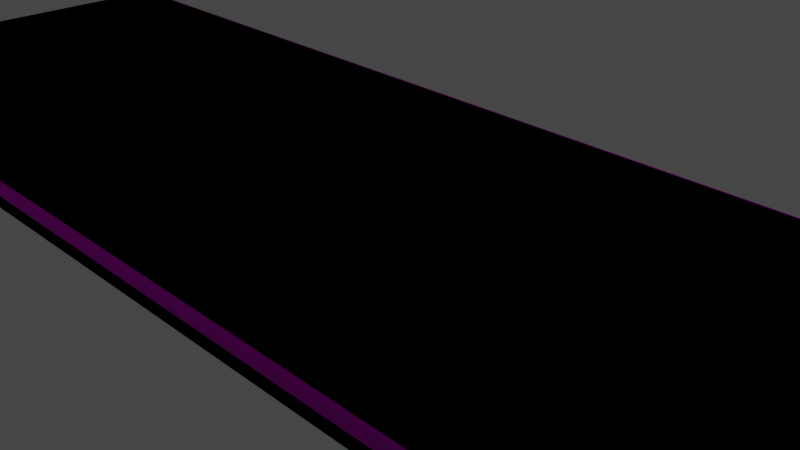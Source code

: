 # Source: modular_tram_station.blend  (saved by Blender 2.81.16; exported with 4.5.12 LTS)
import bpy
from mathutils import Matrix  # noqa: F401  (used for matrix-valued properties, if any)

bpy.ops.wm.read_factory_settings(use_empty=True)
scene = bpy.context.scene
scene.name = 'Scene'

# ---- collections
col_non_model_stuff = bpy.data.collections.new('Non Model Stuff'); scene.collection.children.link(col_non_model_stuff)
col_platforms = bpy.data.collections.new('platforms'); scene.collection.children.link(col_platforms)
col_modern_middle_platform = bpy.data.collections.new('modern_middle_platform'); col_platforms.children.link(col_modern_middle_platform)
col_modern_side_platform = bpy.data.collections.new('modern_side_platform'); col_platforms.children.link(col_modern_side_platform)
col_game = bpy.data.collections.new('game'); scene.collection.children.link(col_game)
col_platform_era_c_rep = bpy.data.collections.new('platform_era_c_rep'); col_game.children.link(col_platform_era_c_rep)

# ---- images (referenced by path relative to the original .blend; pixels are not part of the script)
import os
ASSET_DIR = os.environ.get("B2B_ASSET_DIR", "")  # directory of the original .blend (textures are referenced by path, not embedded)
HERE = os.path.dirname(os.path.abspath(__file__))  # packed textures are extracted next to this script under _unpacked/

def load_image(name, relpath, width, height, colorspace="sRGB"):
    """Load a texture the original file referenced (path relative to the .blend, or extracted next to this script)."""
    p = next((c for c in (os.path.join(HERE, relpath), os.path.join(ASSET_DIR, relpath)) if relpath and os.path.exists(c)), "")
    if p:
        img = bpy.data.images.load(p, check_existing=True)
        img.name = name
    else:  # same state as the original file: an image datablock whose file is absent (Cycles renders it pink)
        img = bpy.data.images.new(name, width, height)
        img.source = "FILE"
        img.filepath = "//" + (relpath or name)
    img.colorspace_settings.name = colorspace
    return img
img_texturescom_concretesidewalk_2x2_1k_ao_tif = load_image('TexturesCom_ConcreteSidewalk_2x2_1K_ao.tif', 'TexturesCom_ConcreteSidewalk_2x2_1K_ao.tif', 1024, 1024, 'sRGB')
img_texturescom_concretesidewalk_2x2_1k_albedo_tif = load_image('TexturesCom_ConcreteSidewalk_2x2_1K_albedo.tif', 'TexturesCom_ConcreteSidewalk_2x2_1K_albedo.tif', 1024, 1024, 'sRGB')
img_texturescom_concretesidewalk_2x2_1k_normal_tif = load_image('TexturesCom_ConcreteSidewalk_2x2_1K_normal.tif', 'TexturesCom_ConcreteSidewalk_2x2_1K_normal.tif', 1024, 1024, 'sRGB')
img_modutram_tactile_paving_metal_gloss_ao_png = load_image('modutram_tactile_paving_metal_gloss_ao.png', 'modutram_tactile_paving_metal_gloss_ao.png', 1024, 1024, 'sRGB')
img_modutram_tactile_paving_normal_png = load_image('modutram_tactile_paving_normal.png', 'modutram_tactile_paving_normal.png', 1024, 1024, 'sRGB')
img_modutram_tactile_paving_albedo_png = load_image('modutram_tactile_paving_albedo.png', 'modutram_tactile_paving_albedo.png', 1024, 1024, 'sRGB')
img_modutram_misc_albedo_png = load_image('modutram_misc_albedo.png', 'modutram_misc_albedo.png', 1024, 1024, 'sRGB')
img_modutram_misc_normal_png = load_image('modutram_misc_normal.png', 'modutram_misc_normal.png', 1024, 1024, 'sRGB')

# ---- materials (node trees are filled in below, after node groups)
mat_modutram_paving = bpy.data.materials.new('modutram_paving')
mat_modutram_paving.use_transparent_shadow = False
mat_modutram_tactile_paving = bpy.data.materials.new('modutram_tactile_paving')
mat_modutram_tactile_paving.use_transparent_shadow = False
mat_modutram_curb = bpy.data.materials.new('modutram_curb')
mat_modutram_curb.use_transparent_shadow = False

# ---- material node trees
mat_modutram_paving.use_nodes = True; mat_modutram_paving.node_tree.nodes.clear()
_N = mat_modutram_paving.node_tree.nodes; _L = mat_modutram_paving.node_tree.links
n0 = _N.new('ShaderNodeOutputMaterial'); n0.name = 'Material Output'; n0.location = (300, 300)
n1 = _N.new('ShaderNodeBsdfPrincipled'); n1.name = 'Principled BSDF'; n1.location = (10, 300)
n1.distribution = 'GGX'
n1.subsurface_method = 'BURLEY'
n1.inputs[3].default_value = 1.45
n1.inputs[27].default_value = (0.0, 0.0, 0.0, 1.0)
n1.inputs[28].default_value = 1.0
n2 = _N.new('ShaderNodeTexImage'); n2.name = 'Image Texture'; n2.location = (-941, 117)
n2.image = img_texturescom_concretesidewalk_2x2_1k_ao_tif
n3 = _N.new('ShaderNodeTexImage'); n3.name = 'Image Texture.001'; n3.location = (-483, 318)
n3.image = img_texturescom_concretesidewalk_2x2_1k_albedo_tif
n4 = _N.new('ShaderNodeNormalMap'); n4.name = 'Normal Map'; n4.location = (-248, -42)
n5 = _N.new('ShaderNodeTexImage'); n5.name = 'Image Texture.002'; n5.location = (-636, -74)
n5.image = img_texturescom_concretesidewalk_2x2_1k_normal_tif
_L.new(n1.outputs[0], n0.inputs[0])
_L.new(n3.outputs[0], n1.inputs[0])
_L.new(n5.outputs[0], n4.inputs[1])
_L.new(n4.outputs[0], n1.inputs[5])
n0.is_active_output = True
mat_modutram_tactile_paving.use_nodes = True; mat_modutram_tactile_paving.node_tree.nodes.clear()
_N = mat_modutram_tactile_paving.node_tree.nodes; _L = mat_modutram_tactile_paving.node_tree.links
n0 = _N.new('ShaderNodeOutputMaterial'); n0.name = 'Material Output'; n0.location = (300, 300)
n1 = _N.new('ShaderNodeBsdfPrincipled'); n1.name = 'Principled BSDF'; n1.location = (10, 300)
n1.distribution = 'GGX'
n1.subsurface_method = 'BURLEY'
n1.inputs[3].default_value = 1.45
n1.inputs[27].default_value = (0.0, 0.0, 0.0, 1.0)
n1.inputs[28].default_value = 1.0
n2 = _N.new('ShaderNodeTexImage'); n2.name = 'Image Texture.002'; n2.location = (-1111, -435)
n2.image = img_modutram_tactile_paving_metal_gloss_ao_png
n3 = _N.new('ShaderNodeTexImage'); n3.name = 'Image Texture.003'; n3.location = (-1068, -80)
n3.image = img_modutram_tactile_paving_normal_png
n4 = _N.new('ShaderNodeNormalMap'); n4.name = 'Normal Map'; n4.location = (-539, -178)
n5 = _N.new('ShaderNodeTexImage'); n5.name = 'Image Texture.001'; n5.location = (-1050, 213)
n5.image = img_modutram_tactile_paving_albedo_png
_L.new(n1.outputs[0], n0.inputs[0])
_L.new(n3.outputs[0], n4.inputs[1])
_L.new(n4.outputs[0], n1.inputs[5])
_L.new(n5.outputs[0], n1.inputs[0])
n0.is_active_output = True
mat_modutram_curb.use_nodes = True; mat_modutram_curb.node_tree.nodes.clear()
_N = mat_modutram_curb.node_tree.nodes; _L = mat_modutram_curb.node_tree.links
n0 = _N.new('ShaderNodeOutputMaterial'); n0.name = 'Material Output'; n0.location = (300, 300)
n1 = _N.new('ShaderNodeBsdfPrincipled'); n1.name = 'Principled BSDF'; n1.location = (10, 300)
n1.distribution = 'GGX'
n1.subsurface_method = 'BURLEY'
n1.inputs[3].default_value = 1.45
n1.inputs[27].default_value = (0.0, 0.0, 0.0, 1.0)
n1.inputs[28].default_value = 1.0
n2 = _N.new('ShaderNodeNormalMap'); n2.name = 'Normal Map'; n2.location = (-268, -325)
n3 = _N.new('ShaderNodeTexCoord'); n3.name = 'Texture Coordinate'; n3.location = (-984, 17)
n4 = _N.new('ShaderNodeSeparateColor'); n4.name = 'Separate RGB'; n4.location = (-270, 1)
n5 = _N.new('ShaderNodeTexImage'); n5.name = 'Image Texture'; n5.location = (-604, 124)
n5.image = img_modutram_misc_albedo_png
n6 = _N.new('ShaderNodeTexImage'); n6.name = 'Image Texture.001'; n6.location = (-622, -220)
n6.image = img_modutram_misc_normal_png
_L.new(n1.outputs[0], n0.inputs[0])
_L.new(n2.outputs[0], n1.inputs[5])
_L.new(n4.outputs[0], n1.inputs[1])
_L.new(n6.outputs[0], n2.inputs[1])
_L.new(n5.outputs[0], n1.inputs[0])
n0.is_active_output = True

# ---- world
world_world = bpy.data.worlds.new('World'); scene.world = world_world
world_world.use_nodes = True; world_world.node_tree.nodes.clear()
_N = world_world.node_tree.nodes; _L = world_world.node_tree.links
n0 = _N.new('ShaderNodeOutputWorld'); n0.name = 'World Output'; n0.location = (300, 300)
n1 = _N.new('ShaderNodeBackground'); n1.name = 'Background'; n1.location = (10, 300)
n1.inputs[0].default_value = (0.05088, 0.05088, 0.05088, 1.0)
_L.new(n1.outputs[0], n0.inputs[0])
n0.is_active_output = True
world_world.color = (0.05088, 0.05088, 0.05088)
world_world.use_sun_shadow = False
world_world.sun_shadow_jitter_overblur = 0.0

# ---- cameras
cam_camera = bpy.data.cameras.new('Camera')
cam_camera.clip_end = 100.0
cam_camera.ortho_scale = 7.314

# ---- lights
light_light = bpy.data.lights.new('Light', 'POINT')
light_light.transmission_factor = 0.0
light_light.energy = 1000.0
light_light.shadow_soft_size = 0.1
light_light.shadow_maximum_resolution = 0.006
light_light.use_absolute_resolution = True

# ---- meshes
me_modutram_platform_era_c_mid_rep_lod0_002 = bpy.data.meshes.new('modutram_platform_era_c_mid_rep_lod0.002')
me_modutram_platform_era_c_mid_rep_lod0_002.from_pydata([(-9.0, -2.7, -0.15), (-9.0, 2.7, -0.15), (9.0, -2.7, -0.15), (9.0, 2.7, -0.15), (-9.0, -2.55, 0.15), (9.0, -2.55, 0.15), (-9.0, 2.55, 0.15), (9.0, 2.55, 0.15), (9.0, 2.25, 0.15), (-9.0, 2.25, 0.15), (9.0, 1.95, 0.15), (-9.0, 1.95, 0.15), (9.0, -2.25, 0.15), (-9.0, -2.25, 0.15), (-9.0, -1.95, 0.15), (9.0, -1.95, 0.15), (-9.0, -2.7, 0.0), (-9.0, 2.7, 0.0), (9.0, 2.7, 0.0), (9.0, -2.7, 0.0), (-9.0, -1.65, 0.15), (9.0, -1.65, 0.15), (-9.0, -1.35, 0.15), (9.0, -1.35, 0.15), (-9.0, -1.05, 0.15), (9.0, -1.05, 0.15), (-9.0, 1.65, 0.15), (9.0, 1.65, 0.15), (9.0, 1.35, 0.15), (-9.0, 1.35, 0.15), (9.0, 1.05, 0.15), (-9.0, 1.05, 0.15), (9.0, 0.75, 0.15), (-9.0, 0.75, 0.15), (9.0, 0.45, 0.15), (-9.0, 0.45, 0.15), (9.0, -0.75, 0.15), (-9.0, -0.75, 0.15), (-9.0, -0.45, 0.15), (9.0, -0.45, 0.15), (-9.0, -0.15, 0.15), (9.0, -0.15, 0.15), (-9.0, 0.15, 0.15), (9.0, 0.15, 0.15), (-9.0, 2.652, 0.15), (-9.0, 2.674, 0.1323), (-9.0, 2.666, 0.1448), (9.0, 2.674, 0.1323), (9.0, 2.652, 0.15), (9.0, 2.666, 0.1448), (-9.0, -2.674, 0.1323), (-9.0, -2.652, 0.15), (-9.0, -2.666, 0.1448), (9.0, -2.652, 0.15), (9.0, -2.674, 0.1323), (9.0, -2.666, 0.1448)], [], [(5, 4, 51, 53), (12, 13, 4, 5), (17, 45, 47, 18), (7, 6, 9, 8), (8, 9, 11, 10), (15, 14, 13, 12), (21, 20, 14, 15), (2, 19, 16, 0), (1, 17, 18, 3), (23, 22, 20, 21), (25, 24, 22, 23), (36, 37, 24, 25), (10, 11, 26, 27), (27, 26, 29, 28), (28, 29, 31, 30), (30, 31, 33, 32), (32, 33, 35, 34), (39, 38, 37, 36), (41, 40, 38, 39), (43, 42, 40, 41), (34, 35, 42, 43), (44, 48, 49, 46), (46, 49, 47, 45), (48, 44, 6, 7), (53, 51, 52, 55), (55, 52, 50, 54), (19, 54, 50, 16)])
me_modutram_platform_era_c_mid_rep_lod0_002.polygons.foreach_set('use_smooth', [True] * 27)
me_modutram_platform_era_c_mid_rep_lod0_002.polygons.foreach_set('material_index', [2, 0, 2, 0, 1, 1, 0, 2, 2, 0, 0, 0, 0, 0, 0, 0, 0, 0, 0, 0, 0, 2, 2, 2, 2, 2, 2])
_k = set([(16, 19), (17, 18)])
me_modutram_platform_era_c_mid_rep_lod0_002.attributes.new('sharp_edge', 'BOOLEAN', 'EDGE').data.foreach_set('value', [ (min(e.vertices), max(e.vertices)) in _k for e in me_modutram_platform_era_c_mid_rep_lod0_002.edges])
_uv = me_modutram_platform_era_c_mid_rep_lod0_002.uv_layers.new(name='UVMap')
_uv.uv.foreach_set('vector', [4.994, 0.2089, -4.006, 0.2085, -4.006, 0.1575, 4.994, 0.1579, 8.0, -1.25, -7.0, -1.25, -7.0, -1.5, 8.0, -1.5, 4.994, 0.0752, 4.994, 0.1427, -4.006, 0.1428, -4.006, 0.0754, 8.0, 2.75, -7.0, 2.75, -7.0, 2.5, 8.0, 2.5, 8.0, 2.5, -7.0, 2.5, -7.0, 2.25, 8.0, 2.25, 8.0, -1.0, -7.0, -1.0, -7.0, -1.25, 8.0, -1.25, 8.0, -0.75, -7.0, -0.75, -7.0, -1.0, 8.0, -1.0, 4.994, 0.0001457, 4.994, 0.07514, -4.006, 0.07534, -4.006, 0.0003098, 4.994, 0.000206, 4.994, 0.0752, -4.006, 0.0754, -4.006, 0.000366, 8.0, -0.5, -7.0, -0.5, -7.0, -0.75, 8.0, -0.75, 8.0, -0.25, -7.0, -0.25, -7.0, -0.5, 8.0, -0.5, 8.0, -1.192e-07, -7.0, -1.192e-07, -7.0, -0.25, 8.0, -0.25, 8.0, 2.25, -7.0, 2.25, -7.0, 2.0, 8.0, 2.0, 8.0, 2.0, -7.0, 2.0, -7.0, 1.75, 8.0, 1.75, 8.0, 1.75, -7.0, 1.75, -7.0, 1.5, 8.0, 1.5, 8.0, 1.5, -7.0, 1.5, -7.0, 1.25, 8.0, 1.25, 8.0, 1.25, -7.0, 1.25, -7.0, 1.0, 8.0, 1.0, 8.0, 0.25, -7.0, 0.25, -7.0, -1.192e-07, 8.0, -1.192e-07, 8.0, 0.5, -7.0, 0.5, -7.0, 0.25, 8.0, 0.25, 8.0, 0.75, -7.0, 0.75, -7.0, 0.5, 8.0, 0.5, 8.0, 1.0, -7.0, 1.0, -7.0, 0.75, 8.0, 0.75, 4.994, 0.1579, -4.006, 0.1575, -4.006, 0.1502, 4.994, 0.1503, 4.994, 0.1503, -4.006, 0.1502, -4.006, 0.1428, 4.994, 0.1427, -4.006, 0.1575, 4.994, 0.1579, 4.994, 0.2089, -4.006, 0.2086, 4.994, 0.1579, -4.006, 0.1575, -4.006, 0.1501, 4.994, 0.1502, 4.994, 0.1502, -4.006, 0.1501, -4.006, 0.1428, 4.994, 0.1426, 4.994, 0.07514, 4.994, 0.1426, -4.006, 0.1428, -4.006, 0.07534])
me_modutram_platform_era_c_mid_rep_lod0_002.materials.append(mat_modutram_paving)
me_modutram_platform_era_c_mid_rep_lod0_002.materials.append(mat_modutram_tactile_paving)
me_modutram_platform_era_c_mid_rep_lod0_002.materials.append(mat_modutram_curb)
me_modutram_platform_era_c_mid_rep_lod0_002.use_remesh_fix_poles = True
me_modutram_platform_era_c_mid_rep_lod0_002.use_remesh_preserve_attributes = False
me_modutram_platform_era_c_mid_rep_lod0_002.use_mirror_vertex_groups = False
me_modutram_platform_era_c_mid_rep_lod0_002.update()
me_modutram_platform_era_c_side = bpy.data.meshes.new('modutram_platform_era_c_side')
me_modutram_platform_era_c_side.from_pydata([(0.9, -2.652, 0.15), (0.9, 2.674, 0.1323), (0.9, 2.666, 0.1448), (0.9, -2.7, 0.0), (0.9, 2.7, -0.15), (0.9, -2.674, 0.1323), (0.9, -2.666, 0.1448), (0.9, 2.652, 0.15), (0.9, 0.15, 0.15), (0.9, -0.15, 0.15), (0.9, -0.45, 0.15), (0.9, -0.75, 0.15), (0.9, 0.45, 0.15), (0.9, 0.75, 0.15), (0.9, 1.05, 0.15), (0.9, 1.35, 0.15), (0.9, 1.65, 0.15), (0.9, -1.05, 0.15), (0.9, -1.35, 0.15), (0.9, -1.65, 0.15), (0.9, 2.7, 0.0), (0.9, -1.95, 0.15), (0.9, -2.25, 0.15), (0.9, 1.95, 0.15), (0.9, 2.25, 0.15), (0.9, 2.55, 0.15), (0.9, -2.55, 0.15), (0.9, -2.7, -0.15), (0.0, 2.7, -0.15), (0.0, -2.7, -0.15), (0.0, -2.55, 0.15), (0.0, 2.55, 0.15), (0.0, 2.25, 0.15), (0.0, 1.95, 0.15), (0.0, -2.25, 0.15), (0.0, -1.95, 0.15), (0.0, -2.7, 0.0), (0.0, 2.7, 0.0), (0.0, -1.65, 0.15), (0.0, -1.35, 0.15), (0.0, -1.05, 0.15), (0.0, 1.65, 0.15), (0.0, 1.35, 0.15), (0.0, 1.05, 0.15), (0.0, 0.75, 0.15), (0.0, 0.45, 0.15), (0.0, -0.75, 0.15), (0.0, -0.45, 0.15), (0.0, -0.15, 0.15), (0.0, 0.15, 0.15), (0.0, 2.652, 0.15), (0.0, 2.666, 0.1448), (0.0, 2.674, 0.1323), (0.0, -2.652, 0.15), (0.0, -2.666, 0.1448), (0.0, -2.674, 0.1323), (2.9, -2.7, 0.0), (2.9, 2.7, 0.0), (2.9, 2.7, -0.15), (2.9, 0.15, 0.0), (2.9, -0.15, 0.0), (2.9, -0.45, 0.0), (2.9, -0.75, 0.0), (2.9, 0.45, 0.0), (2.9, 0.75, 0.0), (2.9, 1.05, 0.0), (2.9, 1.35, 0.0), (2.9, 1.65, 0.0), (2.9, -1.05, 0.0), (2.9, -1.35, 0.0), (2.9, -1.65, 0.0), (2.9, -1.95, 0.0), (2.9, -2.25, 0.0), (2.9, 1.95, 0.0), (2.9, 2.25, 0.0), (2.9, 2.55, 0.0), (2.9, -2.55, 0.0), (2.9, -2.7, -0.15), (4.9, -2.7, -0.15), (4.9, 2.7, -0.15), (4.9, 0.15, -0.15), (4.9, -0.15, -0.15), (4.9, -0.45, -0.15), (4.9, -0.75, -0.15), (4.9, 0.45, -0.15), (4.9, 0.75, -0.15), (4.9, 1.05, -0.15), (4.9, 1.35, -0.15), (4.9, 1.65, -0.15), (4.9, -1.05, -0.15), (4.9, -1.35, -0.15), (4.9, -1.65, -0.15), (4.9, -1.95, -0.15), (4.9, -2.25, -0.15), (4.9, 1.95, -0.15), (4.9, 2.25, -0.15), (4.9, 2.55, -0.15), (4.9, -2.55, -0.15), (0.6, 2.7, -0.15), (0.3, 2.7, -0.15), (0.3, -2.674, 0.1323), (0.6, -2.674, 0.1323), (0.3, -2.666, 0.1448), (0.6, -2.666, 0.1448), (0.3, 2.652, 0.15), (0.6, 2.652, 0.15), (0.3, 0.15, 0.15), (0.6, 0.15, 0.15), (0.3, -0.15, 0.15), (0.6, -0.15, 0.15), (0.3, -0.45, 0.15), (0.6, -0.45, 0.15), (0.3, -0.75, 0.15), (0.6, -0.75, 0.15), (0.6, -2.7, 0.0), (0.3, -2.7, 0.0), (0.3, 0.45, 0.15), (0.6, 0.45, 0.15), (0.3, 0.75, 0.15), (0.6, 0.75, 0.15), (0.3, 1.05, 0.15), (0.6, 1.05, 0.15), (0.3, 1.35, 0.15), (0.6, 1.35, 0.15), (0.3, 1.65, 0.15), (0.6, 1.65, 0.15), (0.3, -1.05, 0.15), (0.6, -1.05, 0.15), (0.3, -1.35, 0.15), (0.6, -1.35, 0.15), (0.3, -1.65, 0.15), (0.6, -1.65, 0.15), (0.3, 2.7, 0.0), (0.6, 2.7, 0.0), (0.3, -1.95, 0.15), (0.6, -1.95, 0.15), (0.3, -2.25, 0.15), (0.6, -2.25, 0.15), (0.3, 1.95, 0.15), (0.6, 1.95, 0.15), (0.3, 2.25, 0.15), (0.6, 2.25, 0.15), (0.3, 2.55, 0.15), (0.6, 2.55, 0.15), (0.6, 2.666, 0.1448), (0.3, 2.666, 0.1448), (0.6, 2.674, 0.1323), (0.3, 2.674, 0.1323), (0.6, -2.652, 0.15), (0.3, -2.652, 0.15), (0.3, -2.55, 0.15), (0.6, -2.55, 0.15), (0.3, -2.7, -0.15), (0.6, -2.7, -0.15)], [], [(133, 146, 1, 20), (98, 133, 20, 4), (105, 7, 2, 144), (144, 2, 1, 146), (115, 100, 55, 36), (102, 54, 55, 100), (149, 53, 54, 102), (104, 50, 31, 142), (116, 45, 49, 106), (106, 49, 48, 108), (108, 48, 47, 110), (110, 47, 46, 112), (118, 44, 45, 116), (120, 43, 44, 118), (122, 42, 43, 120), (124, 41, 42, 122), (138, 33, 41, 124), (112, 46, 40, 126), (126, 40, 39, 128), (128, 39, 38, 130), (152, 115, 36, 29), (130, 38, 35, 134), (134, 35, 34, 136), (140, 32, 33, 138), (142, 31, 32, 140), (136, 34, 30, 150), (150, 30, 53, 149), (1, 2, 57), (17, 18, 69, 68), (10, 11, 62, 61), (26, 0, 56, 76), (5, 3, 56), (18, 19, 70, 69), (13, 12, 63, 64), (6, 5, 56), (3, 27, 77, 56), (14, 13, 64, 65), (0, 6, 56), (19, 21, 71, 70), (15, 14, 65, 66), (7, 25, 75, 57), (21, 22, 72, 71), (20, 1, 57), (16, 15, 66, 67), (12, 8, 59, 63), (24, 23, 73, 74), (4, 20, 57, 58), (23, 16, 67, 73), (8, 9, 60, 59), (25, 24, 74, 75), (2, 7, 57), (11, 17, 68, 62), (9, 10, 61, 60), (22, 26, 76, 72), (76, 56, 78, 97), (68, 69, 90, 89), (61, 62, 83, 82), (69, 70, 91, 90), (64, 63, 84, 85), (70, 71, 92, 91), (65, 64, 85, 86), (71, 72, 93, 92), (58, 57, 79), (66, 65, 86, 87), (56, 77, 78), (74, 73, 94, 95), (57, 75, 96, 79), (67, 66, 87, 88), (63, 59, 80, 84), (75, 74, 95, 96), (73, 67, 88, 94), (59, 60, 81, 80), (72, 76, 97, 93), (62, 68, 89, 83), (60, 61, 82, 81), (26, 151, 148, 0), (151, 150, 149, 148), (22, 137, 151, 26), (137, 136, 150, 151), (25, 143, 141, 24), (143, 142, 140, 141), (24, 141, 139, 23), (141, 140, 138, 139), (21, 135, 137, 22), (135, 134, 136, 137), (19, 131, 135, 21), (131, 130, 134, 135), (27, 3, 114, 153), (153, 114, 115, 152), (18, 129, 131, 19), (129, 128, 130, 131), (17, 127, 129, 18), (127, 126, 128, 129), (11, 113, 127, 17), (113, 112, 126, 127), (23, 139, 125, 16), (139, 138, 124, 125), (16, 125, 123, 15), (125, 124, 122, 123), (15, 123, 121, 14), (123, 122, 120, 121), (14, 121, 119, 13), (121, 120, 118, 119), (13, 119, 117, 12), (119, 118, 116, 117), (10, 111, 113, 11), (111, 110, 112, 113), (9, 109, 111, 10), (109, 108, 110, 111), (8, 107, 109, 9), (107, 106, 108, 109), (12, 117, 107, 8), (117, 116, 106, 107), (7, 105, 143, 25), (105, 104, 142, 143), (0, 148, 103, 6), (148, 149, 102, 103), (6, 103, 101, 5), (103, 102, 100, 101), (3, 5, 101, 114), (114, 101, 100, 115), (51, 145, 147, 52), (145, 144, 146, 147), (50, 104, 145, 51), (104, 105, 144, 145), (28, 37, 132, 99), (99, 132, 133, 98), (37, 52, 147, 132), (132, 147, 146, 133)])
me_modutram_platform_era_c_side.polygons.foreach_set('use_smooth', [True] * 129)
me_modutram_platform_era_c_side.polygons.foreach_set('material_index', [2, 2, 2, 2, 2, 2, 2, 2, 0, 0, 0, 0, 0, 0, 0, 1, 1, 0, 0, 1, 2, 1, 1, 1, 0, 0, 2, 2, 0, 0, 2, 2, 0, 0, 2, 2, 0, 2, 0, 0, 2, 0, 2, 0, 0, 0, 2, 0, 0, 0, 2, 0, 0, 0, 2, 0, 0, 0, 0, 0, 0, 0, 2, 0, 2, 0, 2, 0, 0, 0, 0, 0, 0, 0, 0, 2, 2, 0, 0, 0, 0, 1, 1, 1, 1, 1, 1, 2, 2, 1, 1, 0, 0, 0, 0, 1, 1, 1, 1, 0, 0, 0, 0, 0, 0, 0, 0, 0, 0, 0, 0, 0, 0, 2, 2, 2, 2, 2, 2, 2, 2, 2, 2, 2, 2, 2, 2, 2, 2])
_k = set([(3, 56), (3, 114), (20, 57), (20, 133), (36, 115), (37, 132), (114, 115), (132, 133)])
me_modutram_platform_era_c_side.attributes.new('sharp_edge', 'BOOLEAN', 'EDGE').data.foreach_set('value', [ (min(e.vertices), max(e.vertices)) in _k for e in me_modutram_platform_era_c_side.edges])
_uv = me_modutram_platform_era_c_side.uv_layers.new(name='UVMap')
_uv.uv.foreach_set('vector', [0.6992, 0.07549, 0.6991, 0.143, 0.5498, 0.1428, 0.5494, 0.07563, 0.6991, 0.0004036, 0.6992, 0.07549, 0.5494, 0.07563, 0.5489, 0.0007805, 0.6991, 0.1579, 0.5497, 0.1571, 0.5498, 0.15, 0.6991, 0.1505, 0.6991, 0.1505, 0.5498, 0.15, 0.5498, 0.1428, 0.6991, 0.143, 0.8494, 0.3429, 0.8494, 0.2753, 0.9997, 0.2753, 0.9997, 0.3429, 0.8494, 0.2679, 0.9997, 0.2679, 0.9997, 0.2753, 0.8494, 0.2753, 0.8494, 0.2605, 0.9997, 0.2605, 0.9997, 0.2679, 0.8494, 0.2679, 0.8494, 0.158, 0.9997, 0.158, 0.9997, 0.2091, 0.8493, 0.2091, 0.2504, 1.0, 0.0, 1.0, 0.0, 0.75, 0.2504, 0.75, 0.2504, 0.75, 0.0, 0.75, 0.0, 0.5, 0.2504, 0.5, 0.2504, 0.5, 0.0, 0.5, 0.0, 0.25, 0.2504, 0.25, 0.2504, 0.25, 0.0, 0.25, 0.0, -1.073e-06, 0.2504, -1.073e-06, 0.2504, 1.25, 0.0, 1.25, 0.0, 1.0, 0.2504, 1.0, 0.2504, 1.5, 0.0, 1.5, 0.0, 1.25, 0.2504, 1.25, 0.2504, 1.75, 0.0, 1.75, 0.0, 1.5, 0.2504, 1.5, 0.2504, 2.0, 0.0, 2.0, 0.0, 1.75, 0.2504, 1.75, 0.2504, 2.25, 0.0, 2.25, 0.0, 2.0, 0.2504, 2.0, 0.2504, -1.073e-06, 0.0, -1.073e-06, 0.0, -0.25, 0.2504, -0.25, 0.2504, -0.25, 0.0, -0.25, 0.0, -0.5, 0.2504, -0.5, 0.2504, -0.5, 0.0, -0.5, 0.0, -0.75, 0.2504, -0.75, 0.8494, 0.4181, 0.8494, 0.3429, 0.9997, 0.3429, 0.9997, 0.4181, 0.2504, -0.75, 0.0, -0.75, 0.0, -1.0, 0.2504, -1.0, 0.2504, -1.0, 0.0, -1.0, 0.0, -1.25, 0.2504, -1.25, 0.2504, 2.5, 0.0, 2.5, 0.0, 2.25, 0.2504, 2.25, 0.2504, 2.75, 0.0, 2.75, 0.0, 2.5, 0.2504, 2.5, 0.2504, -1.25, 0.0, -1.25, 0.0, -1.5, 0.2504, -1.5, 0.8493, 0.2094, 0.9997, 0.2094, 0.9997, 0.2605, 0.8494, 0.2605, 0.5498, 0.1428, 0.5498, 0.15, -0.4473, 0.08691, 0.7512, -0.25, 0.7512, -0.5, 2.42, -0.5, 2.42, -0.25, 0.7512, 0.25, 0.7512, -1.073e-06, 2.42, -1.073e-06, 2.42, 0.25, 0.5484, 0.2105, 0.5497, 0.2613, -0.4473, 0.3316, -0.4511, 0.2569, 0.5498, 0.2757, 0.5494, 0.3428, -0.4473, 0.3316, 0.7512, -0.5, 0.7512, -0.75, 2.42, -0.75, 2.42, -0.5, 0.7512, 1.25, 0.7512, 1.0, 2.42, 1.0, 2.42, 1.25, 0.5498, 0.2685, 0.5498, 0.2757, -0.4473, 0.3316, 0.5494, 0.3428, 0.5489, 0.4177, -0.4485, 0.4063, -0.4473, 0.3316, 0.7512, 1.5, 0.7512, 1.25, 2.42, 1.25, 2.42, 1.5, 0.5497, 0.2613, 0.5498, 0.2685, -0.4473, 0.3316, 0.7512, -0.75, 0.7512, -1.0, 2.42, -1.0, 2.42, -0.75, 0.7512, 1.75, 0.7512, 1.5, 2.42, 1.5, 2.42, 1.75, 0.5497, 0.1571, 0.5484, 0.2079, -0.4511, 0.1616, -0.4473, 0.08691, 0.7512, -1.0, 0.7512, -1.25, 2.42, -1.25, 2.42, -1.0, 0.5494, 0.07563, 0.5498, 0.1428, -0.4473, 0.08691, 0.7512, 2.0, 0.7512, 1.75, 2.42, 1.75, 2.42, 2.0, 0.7512, 1.0, 0.7512, 0.75, 2.42, 0.75, 2.42, 1.0, 0.7512, 2.5, 0.7512, 2.25, 2.42, 2.25, 2.42, 2.5, 0.5489, 0.0007805, 0.5494, 0.07563, -0.4473, 0.08691, -0.4485, 0.01213, 0.7512, 2.25, 0.7512, 2.0, 2.42, 2.0, 2.42, 2.25, 0.7512, 0.75, 0.7512, 0.5, 2.42, 0.5, 2.42, 0.75, 0.7512, 2.75, 0.7512, 2.5, 2.42, 2.5, 2.42, 2.75, 0.5498, 0.15, 0.5497, 0.1571, -0.4473, 0.08691, 0.7512, -1.073e-06, 0.7512, -0.25, 2.42, -0.25, 2.42, -1.073e-06, 0.7512, 0.5, 0.7512, 0.25, 2.42, 0.25, 2.42, 0.5, 0.7512, -1.25, 0.7512, -1.5, 2.42, -1.5, 2.42, -1.25, -0.4511, 0.2569, -0.4473, 0.3316, -1.446, 0.3865, -1.45, 0.3118, 2.42, -0.25, 2.42, -0.5, 4.09, -0.5, 4.09, -0.25, 2.42, 0.25, 2.42, -1.073e-06, 4.09, -1.073e-06, 4.09, 0.25, 2.42, -0.5, 2.42, -0.75, 4.09, -0.75, 4.09, -0.5, 2.42, 1.25, 2.42, 1.0, 4.09, 1.0, 4.09, 1.25, 2.42, -0.75, 2.42, -1.0, 4.09, -1.0, 4.09, -0.75, 2.42, 1.5, 2.42, 1.25, 4.09, 1.25, 4.09, 1.5, 2.42, -1.0, 2.42, -1.25, 4.09, -1.25, 4.09, -1.0, -0.4485, 0.01213, -0.4473, 0.08691, -1.446, 0.03199, 2.42, 1.75, 2.42, 1.5, 4.09, 1.5, 4.09, 1.75, -0.4473, 0.3316, -0.4485, 0.4063, -1.446, 0.3865, 2.42, 2.5, 2.42, 2.25, 4.09, 2.25, 4.09, 2.5, -0.4473, 0.08691, -0.4511, 0.1616, -1.45, 0.1067, -1.446, 0.03199, 2.42, 2.0, 2.42, 1.75, 4.09, 1.75, 4.09, 2.0, 2.42, 1.0, 2.42, 0.75, 4.09, 0.75, 4.09, 1.0, 2.42, 2.75, 2.42, 2.5, 4.09, 2.5, 4.09, 2.75, 2.42, 2.25, 2.42, 2.0, 4.09, 2.0, 4.09, 2.25, 2.42, 0.75, 2.42, 0.5, 4.09, 0.5, 4.09, 0.75, 2.42, -1.25, 2.42, -1.5, 4.09, -1.5, 4.09, -1.25, 2.42, -1.073e-06, 2.42, -0.25, 4.09, -0.25, 4.09, -1.073e-06, 2.42, 0.5, 2.42, 0.25, 4.09, 0.25, 4.09, 0.5, 0.5484, 0.2105, 0.6989, 0.2094, 0.6991, 0.2606, 0.5497, 0.2613, 0.6989, 0.2094, 0.8493, 0.2094, 0.8494, 0.2605, 0.6991, 0.2606, 0.7512, -1.25, 0.5008, -1.25, 0.5008, -1.5, 0.7512, -1.5, 0.5008, -1.25, 0.2504, -1.25, 0.2504, -1.5, 0.5008, -1.5, 0.7512, 2.75, 0.5008, 2.75, 0.5008, 2.5, 0.7512, 2.5, 0.5008, 2.75, 0.2504, 2.75, 0.2504, 2.5, 0.5008, 2.5, 0.7512, 2.5, 0.5008, 2.5, 0.5008, 2.25, 0.7512, 2.25, 0.5008, 2.5, 0.2504, 2.5, 0.2504, 2.25, 0.5008, 2.25, 0.7512, -1.0, 0.5008, -1.0, 0.5008, -1.25, 0.7512, -1.25, 0.5008, -1.0, 0.2504, -1.0, 0.2504, -1.25, 0.5008, -1.25, 0.7512, -0.75, 0.5008, -0.75, 0.5008, -1.0, 0.7512, -1.0, 0.5008, -0.75, 0.2504, -0.75, 0.2504, -1.0, 0.5008, -1.0, 0.5489, 0.4177, 0.5494, 0.3428, 0.6992, 0.343, 0.6991, 0.4181, 0.6991, 0.4181, 0.6992, 0.343, 0.8494, 0.3429, 0.8494, 0.4181, 0.7512, -0.5, 0.5008, -0.5, 0.5008, -0.75, 0.7512, -0.75, 0.5008, -0.5, 0.2504, -0.5, 0.2504, -0.75, 0.5008, -0.75, 0.7512, -0.25, 0.5008, -0.25, 0.5008, -0.5, 0.7512, -0.5, 0.5008, -0.25, 0.2504, -0.25, 0.2504, -0.5, 0.5008, -0.5, 0.7512, -1.073e-06, 0.5008, -1.073e-06, 0.5008, -0.25, 0.7512, -0.25, 0.5008, -1.073e-06, 0.2504, -1.073e-06, 0.2504, -0.25, 0.5008, -0.25, 0.7512, 2.25, 0.5008, 2.25, 0.5008, 2.0, 0.7512, 2.0, 0.5008, 2.25, 0.2504, 2.25, 0.2504, 2.0, 0.5008, 2.0, 0.7512, 2.0, 0.5008, 2.0, 0.5008, 1.75, 0.7512, 1.75, 0.5008, 2.0, 0.2504, 2.0, 0.2504, 1.75, 0.5008, 1.75, 0.7512, 1.75, 0.5008, 1.75, 0.5008, 1.5, 0.7512, 1.5, 0.5008, 1.75, 0.2504, 1.75, 0.2504, 1.5, 0.5008, 1.5, 0.7512, 1.5, 0.5008, 1.5, 0.5008, 1.25, 0.7512, 1.25, 0.5008, 1.5, 0.2504, 1.5, 0.2504, 1.25, 0.5008, 1.25, 0.7512, 1.25, 0.5008, 1.25, 0.5008, 1.0, 0.7512, 1.0, 0.5008, 1.25, 0.2504, 1.25, 0.2504, 1.0, 0.5008, 1.0, 0.7512, 0.25, 0.5008, 0.25, 0.5008, -1.073e-06, 0.7512, -1.073e-06, 0.5008, 0.25, 0.2504, 0.25, 0.2504, -1.073e-06, 0.5008, -1.073e-06, 0.7512, 0.5, 0.5008, 0.5, 0.5008, 0.25, 0.7512, 0.25, 0.5008, 0.5, 0.2504, 0.5, 0.2504, 0.25, 0.5008, 0.25, 0.7512, 0.75, 0.5008, 0.75, 0.5008, 0.5, 0.7512, 0.5, 0.5008, 0.75, 0.2504, 0.75, 0.2504, 0.5, 0.5008, 0.5, 0.7512, 1.0, 0.5008, 1.0, 0.5008, 0.75, 0.7512, 0.75, 0.5008, 1.0, 0.2504, 1.0, 0.2504, 0.75, 0.5008, 0.75, 0.5497, 0.1571, 0.6991, 0.1579, 0.6989, 0.209, 0.5484, 0.2079, 0.6991, 0.1579, 0.8494, 0.158, 0.8493, 0.2091, 0.6989, 0.209, 0.5497, 0.2613, 0.6991, 0.2606, 0.6991, 0.268, 0.5498, 0.2685, 0.6991, 0.2606, 0.8494, 0.2605, 0.8494, 0.2679, 0.6991, 0.268, 0.5498, 0.2685, 0.6991, 0.268, 0.6991, 0.2755, 0.5498, 0.2757, 0.6991, 0.268, 0.8494, 0.2679, 0.8494, 0.2753, 0.6991, 0.2755, 0.5494, 0.3428, 0.5498, 0.2757, 0.6991, 0.2755, 0.6992, 0.343, 0.6992, 0.343, 0.6991, 0.2755, 0.8494, 0.2753, 0.8494, 0.3429, 0.9997, 0.1506, 0.8494, 0.1506, 0.8494, 0.1432, 0.9997, 0.1432, 0.8494, 0.1506, 0.6991, 0.1505, 0.6991, 0.143, 0.8494, 0.1432, 0.9997, 0.158, 0.8494, 0.158, 0.8494, 0.1506, 0.9997, 0.1506, 0.8494, 0.158, 0.6991, 0.1579, 0.6991, 0.1505, 0.8494, 0.1506, 0.9997, 0.0003812, 0.9997, 0.07556, 0.8494, 0.07553, 0.8494, 0.0003713, 0.8494, 0.0003713, 0.8494, 0.07553, 0.6992, 0.07549, 0.6991, 0.0004036, 0.9997, 0.07556, 0.9997, 0.1432, 0.8494, 0.1432, 0.8494, 0.07553, 0.8494, 0.07553, 0.8494, 0.1432, 0.6991, 0.143, 0.6992, 0.07549])
me_modutram_platform_era_c_side.materials.append(mat_modutram_paving)
me_modutram_platform_era_c_side.materials.append(mat_modutram_tactile_paving)
me_modutram_platform_era_c_side.materials.append(mat_modutram_curb)
me_modutram_platform_era_c_side.use_remesh_fix_poles = True
me_modutram_platform_era_c_side.use_remesh_preserve_attributes = False
me_modutram_platform_era_c_side.use_mirror_vertex_groups = False
me_modutram_platform_era_c_side.update()
me_modutram_platform_era_c_side_noaccess = bpy.data.meshes.new('modutram_platform_era_c_side_noaccess')
me_modutram_platform_era_c_side_noaccess.from_pydata([(-4.47e-07, 2.7, 0.0), (2.98e-08, -2.7, -0.15), (2.98e-08, -2.7, 0.0), (-4.47e-07, 2.7, -0.15), (0.15, -2.7, -0.15), (0.15, 2.7, -0.15), (0.15, 2.7, 0.0), (0.15, -2.7, 0.0), (2.98e-08, -2.674, 0.1323), (2.98e-08, -2.652, 0.15), (2.98e-08, -2.666, 0.1448), (-4.47e-07, 2.652, 0.15), (-4.47e-07, 2.674, 0.1323), (-4.47e-07, 2.666, 0.1448), (0.102, 2.652, 0.15), (0.1235, 2.674, 0.1323), (0.1158, 2.666, 0.1448), (0.102, -2.652, 0.15), (0.1235, -2.674, 0.1323), (0.1158, -2.666, 0.1448)], [], [(15, 18, 7, 6), (4, 7, 2, 1), (17, 14, 11, 9), (3, 0, 6, 5), (6, 7, 4, 5), (12, 15, 6, 0), (8, 18, 19, 10), (10, 19, 17, 9), (15, 12, 13, 16), (16, 13, 11, 14), (18, 15, 16, 19), (19, 16, 14, 17), (18, 8, 2, 7)])
me_modutram_platform_era_c_side_noaccess.polygons.foreach_set('use_smooth', [True] * 13)
_k = set([(0, 6), (2, 7), (6, 7)])
me_modutram_platform_era_c_side_noaccess.attributes.new('sharp_edge', 'BOOLEAN', 'EDGE').data.foreach_set('value', [ (min(e.vertices), max(e.vertices)) in _k for e in me_modutram_platform_era_c_side_noaccess.edges])
_uv = me_modutram_platform_era_c_side_noaccess.uv_layers.new(name='UVMap')
_uv.uv.foreach_set('vector', [1.849, 0.728, -0.851, 0.728, -0.8644, 0.6598, 1.862, 0.6598, -0.8644, 0.5841, -0.8644, 0.6598, -0.9401, 0.6598, -0.9401, 0.5841, -0.8401, 0.7429, 1.838, 0.7428, 1.838, 0.7943, -0.8401, 0.7944, 1.938, 0.5841, 1.938, 0.6598, 1.862, 0.6598, 1.862, 0.5841, 1.862, 0.6598, -0.8644, 0.6598, -0.8644, 0.5841, 1.862, 0.5841, 1.938, 0.728, 1.875, 0.728, 1.862, 0.6598, 1.938, 0.6598, -0.9401, 0.728, -0.8777, 0.728, -0.8817, 0.7354, -0.9401, 0.7354, -0.9401, 0.7354, -0.8817, 0.7354, -0.8886, 0.7428, -0.9401, 0.7428, 1.875, 0.728, 1.938, 0.728, 1.938, 0.7354, 1.879, 0.7354, 1.879, 0.7354, 1.938, 0.7354, 1.938, 0.7428, 1.886, 0.7428, -0.851, 0.728, 1.849, 0.728, 1.845, 0.7354, -0.8471, 0.7354, -0.8471, 0.7354, 1.845, 0.7354, 1.838, 0.7428, -0.8401, 0.7429, -0.8777, 0.728, -0.9401, 0.728, -0.9401, 0.6598, -0.8644, 0.6598])
me_modutram_platform_era_c_side_noaccess.materials.append(mat_modutram_curb)
me_modutram_platform_era_c_side_noaccess.use_remesh_fix_poles = True
me_modutram_platform_era_c_side_noaccess.use_remesh_preserve_attributes = False
me_modutram_platform_era_c_side_noaccess.use_mirror_vertex_groups = False
me_modutram_platform_era_c_side_noaccess.update()
me_modutram_platform_era_c_side_003 = bpy.data.meshes.new('modutram_platform_era_c_side.003')
me_modutram_platform_era_c_side_003.from_pydata([(0.9, -2.652, 0.15), (0.9, 2.674, 0.1323), (0.9, 2.666, 0.1448), (0.9, -2.7, 0.0), (0.9, 2.7, -0.15), (0.9, -2.674, 0.1323), (0.9, -2.666, 0.1448), (0.9, 2.652, 0.15), (0.9, 0.15, 0.15), (0.9, -0.15, 0.15), (0.9, -0.45, 0.15), (0.9, -0.75, 0.15), (0.9, 0.45, 0.15), (0.9, 0.75, 0.15), (0.9, 1.05, 0.15), (0.9, 1.35, 0.15), (0.9, 1.65, 0.15), (0.9, -1.05, 0.15), (0.9, -1.35, 0.15), (0.9, -1.65, 0.15), (0.9, 2.7, 0.0), (0.9, -1.95, 0.15), (0.9, -2.25, 0.15), (0.9, 1.95, 0.15), (0.9, 2.25, 0.15), (0.9, 2.55, 0.15), (0.9, -2.55, 0.15), (0.9, -2.7, -0.15), (0.0, 2.7, -0.15), (0.0, -2.7, -0.15), (0.0, -2.55, 0.15), (0.0, 2.55, 0.15), (0.0, 2.25, 0.15), (0.0, 1.95, 0.15), (0.0, -2.25, 0.15), (0.0, -1.95, 0.15), (0.0, -2.7, 0.0), (0.0, 2.7, 0.0), (0.0, -1.65, 0.15), (0.0, -1.35, 0.15), (0.0, -1.05, 0.15), (0.0, 1.65, 0.15), (0.0, 1.35, 0.15), (0.0, 1.05, 0.15), (0.0, 0.75, 0.15), (0.0, 0.45, 0.15), (0.0, -0.75, 0.15), (0.0, -0.45, 0.15), (0.0, -0.15, 0.15), (0.0, 0.15, 0.15), (0.0, 2.652, 0.15), (0.0, 2.666, 0.1448), (0.0, 2.674, 0.1323), (0.0, -2.652, 0.15), (0.0, -2.666, 0.1448), (0.0, -2.674, 0.1323), (2.9, -2.7, 0.0), (2.9, 2.7, 0.0), (2.9, 2.7, -0.15), (2.9, 0.15, 0.0), (2.9, -0.15, 0.0), (2.9, -0.45, 0.0), (2.9, -0.75, 0.0), (2.9, 0.45, 0.0), (2.9, 0.75, 0.0), (2.9, 1.05, 0.0), (2.9, 1.35, 0.0), (2.9, 1.65, 0.0), (2.9, -1.05, 0.0), (2.9, -1.35, 0.0), (2.9, -1.65, 0.0), (2.9, -1.95, 0.0), (2.9, -2.25, 0.0), (2.9, 1.95, 0.0), (2.9, 2.25, 0.0), (2.9, 2.55, 0.0), (2.9, -2.55, 0.0), (2.9, -2.7, -0.15), (4.9, -2.7, -0.15), (4.9, 2.7, -0.15), (4.9, 0.15, -0.15), (4.9, -0.15, -0.15), (4.9, -0.45, -0.15), (4.9, -0.75, -0.15), (4.9, 0.45, -0.15), (4.9, 0.75, -0.15), (4.9, 1.05, -0.15), (4.9, 1.35, -0.15), (4.9, 1.65, -0.15), (4.9, -1.05, -0.15), (4.9, -1.35, -0.15), (4.9, -1.65, -0.15), (4.9, -1.95, -0.15), (4.9, -2.25, -0.15), (4.9, 1.95, -0.15), (4.9, 2.25, -0.15), (4.9, 2.55, -0.15), (4.9, -2.55, -0.15), (0.6, 2.7, -0.15), (0.3, 2.7, -0.15), (0.3, -2.674, 0.1323), (0.6, -2.674, 0.1323), (0.3, -2.666, 0.1448), (0.6, -2.666, 0.1448), (0.3, 2.652, 0.15), (0.6, 2.652, 0.15), (0.3, 0.15, 0.15), (0.6, 0.15, 0.15), (0.3, -0.15, 0.15), (0.6, -0.15, 0.15), (0.3, -0.45, 0.15), (0.6, -0.45, 0.15), (0.3, -0.75, 0.15), (0.6, -0.75, 0.15), (0.6, -2.7, 0.0), (0.3, -2.7, 0.0), (0.3, 0.45, 0.15), (0.6, 0.45, 0.15), (0.3, 0.75, 0.15), (0.6, 0.75, 0.15), (0.3, 1.05, 0.15), (0.6, 1.05, 0.15), (0.3, 1.35, 0.15), (0.6, 1.35, 0.15), (0.3, 1.65, 0.15), (0.6, 1.65, 0.15), (0.3, -1.05, 0.15), (0.6, -1.05, 0.15), (0.3, -1.35, 0.15), (0.6, -1.35, 0.15), (0.3, -1.65, 0.15), (0.6, -1.65, 0.15), (0.3, 2.7, 0.0), (0.6, 2.7, 0.0), (0.3, -1.95, 0.15), (0.6, -1.95, 0.15), (0.3, -2.25, 0.15), (0.6, -2.25, 0.15), (0.3, 1.95, 0.15), (0.6, 1.95, 0.15), (0.3, 2.25, 0.15), (0.6, 2.25, 0.15), (0.3, 2.55, 0.15), (0.6, 2.55, 0.15), (0.6, 2.666, 0.1448), (0.3, 2.666, 0.1448), (0.6, 2.674, 0.1323), (0.3, 2.674, 0.1323), (0.6, -2.652, 0.15), (0.3, -2.652, 0.15), (0.3, -2.55, 0.15), (0.6, -2.55, 0.15), (0.3, -2.7, -0.15), (0.6, -2.7, -0.15)], [], [(133, 146, 1, 20), (98, 133, 20, 4), (105, 7, 2, 144), (144, 2, 1, 146), (115, 100, 55, 36), (102, 54, 55, 100), (149, 53, 54, 102), (104, 50, 31, 142), (116, 45, 49, 106), (106, 49, 48, 108), (108, 48, 47, 110), (110, 47, 46, 112), (118, 44, 45, 116), (120, 43, 44, 118), (122, 42, 43, 120), (124, 41, 42, 122), (138, 33, 41, 124), (112, 46, 40, 126), (126, 40, 39, 128), (128, 39, 38, 130), (152, 115, 36, 29), (130, 38, 35, 134), (134, 35, 34, 136), (140, 32, 33, 138), (142, 31, 32, 140), (136, 34, 30, 150), (150, 30, 53, 149), (1, 2, 57), (17, 18, 69, 68), (10, 11, 62, 61), (26, 0, 56, 76), (5, 3, 56), (18, 19, 70, 69), (13, 12, 63, 64), (6, 5, 56), (3, 27, 77, 56), (14, 13, 64, 65), (0, 6, 56), (19, 21, 71, 70), (15, 14, 65, 66), (7, 25, 75, 57), (21, 22, 72, 71), (20, 1, 57), (16, 15, 66, 67), (12, 8, 59, 63), (24, 23, 73, 74), (4, 20, 57, 58), (23, 16, 67, 73), (8, 9, 60, 59), (25, 24, 74, 75), (2, 7, 57), (11, 17, 68, 62), (9, 10, 61, 60), (22, 26, 76, 72), (76, 56, 78, 97), (68, 69, 90, 89), (61, 62, 83, 82), (69, 70, 91, 90), (64, 63, 84, 85), (70, 71, 92, 91), (65, 64, 85, 86), (71, 72, 93, 92), (58, 57, 79), (66, 65, 86, 87), (56, 77, 78), (74, 73, 94, 95), (57, 75, 96, 79), (67, 66, 87, 88), (63, 59, 80, 84), (75, 74, 95, 96), (73, 67, 88, 94), (59, 60, 81, 80), (72, 76, 97, 93), (62, 68, 89, 83), (60, 61, 82, 81), (26, 151, 148, 0), (151, 150, 149, 148), (22, 137, 151, 26), (137, 136, 150, 151), (25, 143, 141, 24), (143, 142, 140, 141), (24, 141, 139, 23), (141, 140, 138, 139), (21, 135, 137, 22), (135, 134, 136, 137), (19, 131, 135, 21), (131, 130, 134, 135), (27, 3, 114, 153), (153, 114, 115, 152), (18, 129, 131, 19), (129, 128, 130, 131), (17, 127, 129, 18), (127, 126, 128, 129), (11, 113, 127, 17), (113, 112, 126, 127), (23, 139, 125, 16), (139, 138, 124, 125), (16, 125, 123, 15), (125, 124, 122, 123), (15, 123, 121, 14), (123, 122, 120, 121), (14, 121, 119, 13), (121, 120, 118, 119), (13, 119, 117, 12), (119, 118, 116, 117), (10, 111, 113, 11), (111, 110, 112, 113), (9, 109, 111, 10), (109, 108, 110, 111), (8, 107, 109, 9), (107, 106, 108, 109), (12, 117, 107, 8), (117, 116, 106, 107), (7, 105, 143, 25), (105, 104, 142, 143), (0, 148, 103, 6), (148, 149, 102, 103), (6, 103, 101, 5), (103, 102, 100, 101), (3, 5, 101, 114), (114, 101, 100, 115), (51, 145, 147, 52), (145, 144, 146, 147), (50, 104, 145, 51), (104, 105, 144, 145), (28, 37, 132, 99), (99, 132, 133, 98), (37, 52, 147, 132), (132, 147, 146, 133)])
me_modutram_platform_era_c_side_003.polygons.foreach_set('use_smooth', [True] * 129)
me_modutram_platform_era_c_side_003.polygons.foreach_set('material_index', [2, 2, 2, 2, 2, 2, 2, 2, 0, 0, 0, 0, 0, 0, 0, 1, 1, 0, 0, 1, 2, 1, 1, 1, 0, 0, 2, 2, 0, 0, 2, 2, 0, 0, 2, 2, 0, 2, 0, 0, 2, 0, 2, 0, 0, 0, 2, 0, 0, 0, 2, 0, 0, 0, 2, 0, 0, 0, 0, 0, 0, 0, 2, 0, 2, 0, 2, 0, 0, 0, 0, 0, 0, 0, 0, 2, 2, 0, 0, 0, 0, 1, 1, 1, 1, 1, 1, 2, 2, 1, 1, 0, 0, 0, 0, 1, 1, 1, 1, 0, 0, 0, 0, 0, 0, 0, 0, 0, 0, 0, 0, 0, 0, 2, 2, 2, 2, 2, 2, 2, 2, 2, 2, 2, 2, 2, 2, 2, 2])
_k = set([(3, 56), (3, 114), (20, 57), (20, 133), (36, 115), (37, 132), (114, 115), (132, 133)])
me_modutram_platform_era_c_side_003.attributes.new('sharp_edge', 'BOOLEAN', 'EDGE').data.foreach_set('value', [ (min(e.vertices), max(e.vertices)) in _k for e in me_modutram_platform_era_c_side_003.edges])
_uv = me_modutram_platform_era_c_side_003.uv_layers.new(name='UVMap')
_uv.uv.foreach_set('vector', [0.3024, 0.07549, 0.3024, 0.143, 0.4518, 0.1428, 0.4522, 0.07563, 0.3025, 0.0004036, 0.3024, 0.07549, 0.4522, 0.07563, 0.4527, 0.0007805, 0.3025, 0.1579, 0.4519, 0.1571, 0.4518, 0.15, 0.3025, 0.1505, 0.3025, 0.1505, 0.4518, 0.15, 0.4518, 0.1428, 0.3024, 0.143, 0.1522, 0.3429, 0.1522, 0.2753, 0.001851, 0.2753, 0.001842, 0.3429, 0.1522, 0.2679, 0.001846, 0.2679, 0.001851, 0.2753, 0.1522, 0.2753, 0.1522, 0.2605, 0.001841, 0.2605, 0.001846, 0.2679, 0.1522, 0.2679, 0.1522, 0.158, 0.001841, 0.158, 0.001837, 0.2091, 0.1522, 0.2091, 0.7512, 1.0, 1.002, 1.0, 1.002, 0.75, 0.7512, 0.75, 0.7512, 0.75, 1.002, 0.75, 1.002, 0.5, 0.7512, 0.5, 0.7512, 0.5, 1.002, 0.5, 1.002, 0.25, 0.7512, 0.25, 0.7512, 0.25, 1.002, 0.25, 1.002, -1.073e-06, 0.7512, -1.073e-06, 0.7512, 1.25, 1.002, 1.25, 1.002, 1.0, 0.7512, 1.0, 0.7512, 1.5, 1.002, 1.5, 1.002, 1.25, 0.7512, 1.25, 0.7512, 1.75, 1.002, 1.75, 1.002, 1.5, 0.7512, 1.5, 0.7512, 2.0, 1.002, 2.0, 1.002, 1.75, 0.7512, 1.75, 0.7512, 2.25, 1.002, 2.25, 1.002, 2.0, 0.7512, 2.0, 0.7512, -1.073e-06, 1.002, -1.073e-06, 1.002, -0.25, 0.7512, -0.25, 0.7512, -0.25, 1.002, -0.25, 1.002, -0.5, 0.7512, -0.5, 0.7512, -0.5, 1.002, -0.5, 1.002, -0.75, 0.7512, -0.75, 0.1522, 0.4181, 0.1522, 0.3429, 0.001842, 0.3429, 0.001837, 0.4181, 0.7512, -0.75, 1.002, -0.75, 1.002, -1.0, 0.7512, -1.0, 0.7512, -1.0, 1.002, -1.0, 1.002, -1.25, 0.7512, -1.25, 0.7512, 2.5, 1.002, 2.5, 1.002, 2.25, 0.7512, 2.25, 0.7512, 2.75, 1.002, 2.75, 1.002, 2.5, 0.7512, 2.5, 0.7512, -1.25, 1.002, -1.25, 1.002, -1.5, 0.7512, -1.5, 0.1522, 0.2094, 0.001837, 0.2094, 0.001841, 0.2605, 0.1522, 0.2605, 0.4518, 0.1428, 0.4518, 0.15, 1.449, 0.08691, 0.2504, -0.25, 0.2504, -0.5, -1.419, -0.5, -1.419, -0.25, 0.2504, 0.25, 0.2504, -1.073e-06, -1.419, -1.073e-06, -1.419, 0.25, 0.4532, 0.2105, 0.4519, 0.2613, 1.449, 0.3316, 1.453, 0.2569, 0.4518, 0.2757, 0.4522, 0.3428, 1.449, 0.3316, 0.2504, -0.5, 0.2504, -0.75, -1.419, -0.75, -1.419, -0.5, 0.2504, 1.25, 0.2504, 1.0, -1.419, 1.0, -1.419, 1.25, 0.4518, 0.2685, 0.4518, 0.2757, 1.449, 0.3316, 0.4522, 0.3428, 0.4527, 0.4177, 1.45, 0.4063, 1.449, 0.3316, 0.2504, 1.5, 0.2504, 1.25, -1.419, 1.25, -1.419, 1.5, 0.4519, 0.2613, 0.4518, 0.2685, 1.449, 0.3316, 0.2504, -0.75, 0.2504, -1.0, -1.419, -1.0, -1.419, -0.75, 0.2504, 1.75, 0.2504, 1.5, -1.419, 1.5, -1.419, 1.75, 0.4519, 0.1571, 0.4532, 0.2079, 1.453, 0.1616, 1.449, 0.08691, 0.2504, -1.0, 0.2504, -1.25, -1.419, -1.25, -1.419, -1.0, 0.4522, 0.07563, 0.4518, 0.1428, 1.449, 0.08691, 0.2504, 2.0, 0.2504, 1.75, -1.419, 1.75, -1.419, 2.0, 0.2504, 1.0, 0.2504, 0.75, -1.419, 0.75, -1.419, 1.0, 0.2504, 2.5, 0.2504, 2.25, -1.419, 2.25, -1.419, 2.5, 0.4527, 0.0007805, 0.4522, 0.07563, 1.449, 0.08691, 1.45, 0.01213, 0.2504, 2.25, 0.2504, 2.0, -1.419, 2.0, -1.419, 2.25, 0.2504, 0.75, 0.2504, 0.5, -1.419, 0.5, -1.419, 0.75, 0.2504, 2.75, 0.2504, 2.5, -1.419, 2.5, -1.419, 2.75, 0.4518, 0.15, 0.4519, 0.1571, 1.449, 0.08691, 0.2504, -1.073e-06, 0.2504, -0.25, -1.419, -0.25, -1.419, -1.073e-06, 0.2504, 0.5, 0.2504, 0.25, -1.419, 0.25, -1.419, 0.5, 0.2504, -1.25, 0.2504, -1.5, -1.419, -1.5, -1.419, -1.25, 1.453, 0.2569, 1.449, 0.3316, 2.447, 0.3865, 2.452, 0.3118, -1.419, -0.25, -1.419, -0.5, -3.088, -0.5, -3.088, -0.25, -1.419, 0.25, -1.419, -1.073e-06, -3.088, -1.073e-06, -3.088, 0.25, -1.419, -0.5, -1.419, -0.75, -3.088, -0.75, -3.088, -0.5, -1.419, 1.25, -1.419, 1.0, -3.088, 1.0, -3.088, 1.25, -1.419, -0.75, -1.419, -1.0, -3.088, -1.0, -3.088, -0.75, -1.419, 1.5, -1.419, 1.25, -3.088, 1.25, -3.088, 1.5, -1.419, -1.0, -1.419, -1.25, -3.088, -1.25, -3.088, -1.0, 1.45, 0.01213, 1.449, 0.08691, 2.447, 0.03199, -1.419, 1.75, -1.419, 1.5, -3.088, 1.5, -3.088, 1.75, 1.449, 0.3316, 1.45, 0.4063, 2.447, 0.3865, -1.419, 2.5, -1.419, 2.25, -3.088, 2.25, -3.088, 2.5, 1.449, 0.08691, 1.453, 0.1616, 2.452, 0.1067, 2.447, 0.03199, -1.419, 2.0, -1.419, 1.75, -3.088, 1.75, -3.088, 2.0, -1.419, 1.0, -1.419, 0.75, -3.088, 0.75, -3.088, 1.0, -1.419, 2.75, -1.419, 2.5, -3.088, 2.5, -3.088, 2.75, -1.419, 2.25, -1.419, 2.0, -3.088, 2.0, -3.088, 2.25, -1.419, 0.75, -1.419, 0.5, -3.088, 0.5, -3.088, 0.75, -1.419, -1.25, -1.419, -1.5, -3.088, -1.5, -3.088, -1.25, -1.419, -1.073e-06, -1.419, -0.25, -3.088, -0.25, -3.088, -1.073e-06, -1.419, 0.5, -1.419, 0.25, -3.088, 0.25, -3.088, 0.5, 0.4532, 0.2105, 0.3027, 0.2094, 0.3025, 0.2606, 0.4519, 0.2613, 0.3027, 0.2094, 0.1522, 0.2094, 0.1522, 0.2605, 0.3025, 0.2606, 0.2504, -1.25, 0.5008, -1.25, 0.5008, -1.5, 0.2504, -1.5, 0.5008, -1.25, 0.7512, -1.25, 0.7512, -1.5, 0.5008, -1.5, 0.2504, 2.75, 0.5008, 2.75, 0.5008, 2.5, 0.2504, 2.5, 0.5008, 2.75, 0.7512, 2.75, 0.7512, 2.5, 0.5008, 2.5, 0.2504, 2.5, 0.5008, 2.5, 0.5008, 2.25, 0.2504, 2.25, 0.5008, 2.5, 0.7512, 2.5, 0.7512, 2.25, 0.5008, 2.25, 0.2504, -1.0, 0.5008, -1.0, 0.5008, -1.25, 0.2504, -1.25, 0.5008, -1.0, 0.7512, -1.0, 0.7512, -1.25, 0.5008, -1.25, 0.2504, -0.75, 0.5008, -0.75, 0.5008, -1.0, 0.2504, -1.0, 0.5008, -0.75, 0.7512, -0.75, 0.7512, -1.0, 0.5008, -1.0, 0.4527, 0.4177, 0.4522, 0.3428, 0.3024, 0.343, 0.3025, 0.4181, 0.3025, 0.4181, 0.3024, 0.343, 0.1522, 0.3429, 0.1522, 0.4181, 0.2504, -0.5, 0.5008, -0.5, 0.5008, -0.75, 0.2504, -0.75, 0.5008, -0.5, 0.7512, -0.5, 0.7512, -0.75, 0.5008, -0.75, 0.2504, -0.25, 0.5008, -0.25, 0.5008, -0.5, 0.2504, -0.5, 0.5008, -0.25, 0.7512, -0.25, 0.7512, -0.5, 0.5008, -0.5, 0.2504, -1.073e-06, 0.5008, -1.073e-06, 0.5008, -0.25, 0.2504, -0.25, 0.5008, -1.073e-06, 0.7512, -1.073e-06, 0.7512, -0.25, 0.5008, -0.25, 0.2504, 2.25, 0.5008, 2.25, 0.5008, 2.0, 0.2504, 2.0, 0.5008, 2.25, 0.7512, 2.25, 0.7512, 2.0, 0.5008, 2.0, 0.2504, 2.0, 0.5008, 2.0, 0.5008, 1.75, 0.2504, 1.75, 0.5008, 2.0, 0.7512, 2.0, 0.7512, 1.75, 0.5008, 1.75, 0.2504, 1.75, 0.5008, 1.75, 0.5008, 1.5, 0.2504, 1.5, 0.5008, 1.75, 0.7512, 1.75, 0.7512, 1.5, 0.5008, 1.5, 0.2504, 1.5, 0.5008, 1.5, 0.5008, 1.25, 0.2504, 1.25, 0.5008, 1.5, 0.7512, 1.5, 0.7512, 1.25, 0.5008, 1.25, 0.2504, 1.25, 0.5008, 1.25, 0.5008, 1.0, 0.2504, 1.0, 0.5008, 1.25, 0.7512, 1.25, 0.7512, 1.0, 0.5008, 1.0, 0.2504, 0.25, 0.5008, 0.25, 0.5008, -1.073e-06, 0.2504, -1.073e-06, 0.5008, 0.25, 0.7512, 0.25, 0.7512, -1.073e-06, 0.5008, -1.073e-06, 0.2504, 0.5, 0.5008, 0.5, 0.5008, 0.25, 0.2504, 0.25, 0.5008, 0.5, 0.7512, 0.5, 0.7512, 0.25, 0.5008, 0.25, 0.2504, 0.75, 0.5008, 0.75, 0.5008, 0.5, 0.2504, 0.5, 0.5008, 0.75, 0.7512, 0.75, 0.7512, 0.5, 0.5008, 0.5, 0.2504, 1.0, 0.5008, 1.0, 0.5008, 0.75, 0.2504, 0.75, 0.5008, 1.0, 0.7512, 1.0, 0.7512, 0.75, 0.5008, 0.75, 0.4519, 0.1571, 0.3025, 0.1579, 0.3027, 0.209, 0.4532, 0.2079, 0.3025, 0.1579, 0.1522, 0.158, 0.1522, 0.2091, 0.3027, 0.209, 0.4519, 0.2613, 0.3025, 0.2606, 0.3025, 0.268, 0.4518, 0.2685, 0.3025, 0.2606, 0.1522, 0.2605, 0.1522, 0.2679, 0.3025, 0.268, 0.4518, 0.2685, 0.3025, 0.268, 0.3024, 0.2755, 0.4518, 0.2757, 0.3025, 0.268, 0.1522, 0.2679, 0.1522, 0.2753, 0.3024, 0.2755, 0.4522, 0.3428, 0.4518, 0.2757, 0.3024, 0.2755, 0.3024, 0.343, 0.3024, 0.343, 0.3024, 0.2755, 0.1522, 0.2753, 0.1522, 0.3429, 0.001846, 0.1506, 0.1522, 0.1506, 0.1522, 0.1432, 0.001851, 0.1432, 0.1522, 0.1506, 0.3025, 0.1505, 0.3024, 0.143, 0.1522, 0.1432, 0.001841, 0.158, 0.1522, 0.158, 0.1522, 0.1506, 0.001846, 0.1506, 0.1522, 0.158, 0.3025, 0.1579, 0.3025, 0.1505, 0.1522, 0.1506, 0.001837, 0.0003812, 0.001842, 0.07556, 0.1522, 0.07553, 0.1522, 0.0003713, 0.1522, 0.0003713, 0.1522, 0.07553, 0.3024, 0.07549, 0.3025, 0.0004036, 0.001842, 0.07556, 0.001851, 0.1432, 0.1522, 0.1432, 0.1522, 0.07553, 0.1522, 0.07553, 0.1522, 0.1432, 0.3024, 0.143, 0.3024, 0.07549])
me_modutram_platform_era_c_side_003.materials.append(mat_modutram_paving)
me_modutram_platform_era_c_side_003.materials.append(mat_modutram_tactile_paving)
me_modutram_platform_era_c_side_003.materials.append(mat_modutram_curb)
me_modutram_platform_era_c_side_003.use_remesh_fix_poles = True
me_modutram_platform_era_c_side_003.use_remesh_preserve_attributes = False
me_modutram_platform_era_c_side_003.use_mirror_vertex_groups = False
me_modutram_platform_era_c_side_003.update()
me_modutram_platform_era_c_mid_rep_lod0_001 = bpy.data.meshes.new('modutram_platform_era_c_mid_rep_lod0.001')
me_modutram_platform_era_c_mid_rep_lod0_001.from_pydata([(-9.0, -1.65, -0.15), (-9.0, 1.65, -0.15), (9.0, -1.65, -0.15), (9.0, 1.65, -0.15), (9.0, -1.5, 0.15), (-9.0, -1.65, 0.0), (-9.0, 1.65, 0.0), (9.0, 1.65, 0.0), (9.0, -1.65, 0.0), (-9.0, -1.5, 0.15), (-9.0, -1.2, 0.15), (9.0, -1.2, 0.15), (-9.0, 1.5, 0.15), (9.0, 1.5, 0.15), (9.0, 1.2, 0.15), (-9.0, 1.2, 0.15), (9.0, 0.9, 0.15), (-9.0, 0.9, 0.15), (9.0, 0.6, 0.15), (-9.0, 0.6, 0.15), (9.0, 0.3, 0.15), (-9.0, 0.3, 0.15), (9.0, -0.9, 0.15), (-9.0, -0.9, 0.15), (-9.0, -0.6, 0.15), (9.0, -0.6, 0.15), (-9.0, -0.3, 0.15), (9.0, -0.3, 0.15), (-9.0, -3.576e-07, 0.15), (9.0, -3.576e-07, 0.15), (-9.0, 1.602, 0.15), (-9.0, 1.624, 0.1323), (-9.0, 1.616, 0.1448), (9.0, 1.624, 0.1323), (9.0, 1.602, 0.15), (9.0, 1.616, 0.1448), (-9.0, -1.624, 0.1323), (-9.0, -1.602, 0.15), (-9.0, -1.616, 0.1448), (9.0, -1.602, 0.15), (9.0, -1.624, 0.1323), (9.0, -1.616, 0.1448)], [], [(4, 9, 37, 39), (6, 31, 33, 7), (2, 8, 5, 0), (1, 6, 7, 3), (11, 10, 9, 4), (22, 23, 10, 11), (13, 12, 15, 14), (14, 15, 17, 16), (16, 17, 19, 18), (18, 19, 21, 20), (25, 24, 23, 22), (27, 26, 24, 25), (29, 28, 26, 27), (20, 21, 28, 29), (30, 34, 35, 32), (32, 35, 33, 31), (34, 30, 12, 13), (39, 37, 38, 41), (41, 38, 36, 40), (8, 40, 36, 5)])
me_modutram_platform_era_c_mid_rep_lod0_001.polygons.foreach_set('use_smooth', [True] * 20)
me_modutram_platform_era_c_mid_rep_lod0_001.polygons.foreach_set('material_index', [1, 1, 1, 1, 0, 2, 0, 0, 0, 0, 0, 0, 0, 0, 1, 1, 1, 1, 1, 1])
_k = set([(5, 8), (6, 7)])
me_modutram_platform_era_c_mid_rep_lod0_001.attributes.new('sharp_edge', 'BOOLEAN', 'EDGE').data.foreach_set('value', [ (min(e.vertices), max(e.vertices)) in _k for e in me_modutram_platform_era_c_mid_rep_lod0_001.edges])
_uv = me_modutram_platform_era_c_mid_rep_lod0_001.uv_layers.new(name='UVMap')
_uv.uv.foreach_set('vector', [4.994, 0.2089, -4.006, 0.2085, -4.006, 0.1575, 4.994, 0.1579, 4.994, 0.0752, 4.994, 0.1427, -4.006, 0.1428, -4.006, 0.0754, 4.994, 0.0001457, 4.994, 0.07514, -4.006, 0.07534, -4.006, 0.0003098, 4.994, 0.000206, 4.994, 0.0752, -4.006, 0.0754, -4.006, 0.000366, 8.0, -0.25, -7.0, -0.25, -7.0, -0.5, 8.0, -0.5, 8.0, -1.192e-07, -7.0, -1.192e-07, -7.0, -0.25, 8.0, -0.25, 8.0, 2.0, -7.0, 2.0, -7.0, 1.75, 8.0, 1.75, 8.0, 1.75, -7.0, 1.75, -7.0, 1.5, 8.0, 1.5, 8.0, 1.5, -7.0, 1.5, -7.0, 1.25, 8.0, 1.25, 8.0, 1.25, -7.0, 1.25, -7.0, 1.0, 8.0, 1.0, 8.0, 0.25, -7.0, 0.25, -7.0, -1.192e-07, 8.0, -1.192e-07, 8.0, 0.5, -7.0, 0.5, -7.0, 0.25, 8.0, 0.25, 8.0, 0.75, -7.0, 0.75, -7.0, 0.5, 8.0, 0.5, 8.0, 1.0, -7.0, 1.0, -7.0, 0.75, 8.0, 0.75, 4.994, 0.1579, -4.006, 0.1575, -4.006, 0.1502, 4.994, 0.1503, 4.994, 0.1503, -4.006, 0.1502, -4.006, 0.1428, 4.994, 0.1427, -4.006, 0.1575, 4.994, 0.1579, 4.994, 0.2089, -4.006, 0.2086, 4.994, 0.1579, -4.006, 0.1575, -4.006, 0.1501, 4.994, 0.1502, 4.994, 0.1502, -4.006, 0.1501, -4.006, 0.1428, 4.994, 0.1426, 4.994, 0.07514, 4.994, 0.1426, -4.006, 0.1428, -4.006, 0.07534])
me_modutram_platform_era_c_mid_rep_lod0_001.materials.append(mat_modutram_paving)
me_modutram_platform_era_c_mid_rep_lod0_001.materials.append(mat_modutram_curb)
me_modutram_platform_era_c_mid_rep_lod0_001.materials.append(mat_modutram_tactile_paving)
me_modutram_platform_era_c_mid_rep_lod0_001.use_remesh_fix_poles = True
me_modutram_platform_era_c_mid_rep_lod0_001.use_remesh_preserve_attributes = False
me_modutram_platform_era_c_mid_rep_lod0_001.use_mirror_vertex_groups = False
me_modutram_platform_era_c_mid_rep_lod0_001.update()
me_modutram_platform_era_c_side_004 = bpy.data.meshes.new('modutram_platform_era_c_side.004')
me_modutram_platform_era_c_side_004.from_pydata([(0.9, -1.602, 0.15), (0.9, 1.624, 0.1323), (0.9, 1.616, 0.1448), (0.9, -1.65, 0.0), (0.9, 1.65, -0.15), (0.9, -1.624, 0.1323), (0.9, -1.616, 0.1448), (0.9, 1.602, 0.15), (0.9, -3.576e-07, 0.15), (0.9, -0.3, 0.15), (0.9, -0.6, 0.15), (0.9, -0.9, 0.15), (0.9, 0.3, 0.15), (0.9, 0.6, 0.15), (0.9, 0.9, 0.15), (0.9, 1.2, 0.15), (0.9, -1.2, 0.15), (0.9, -1.5, 0.15), (0.9, 1.65, 0.0), (0.9, 1.5, 0.15), (0.9, -1.65, -0.15), (0.0, 1.65, -0.15), (0.0, -1.65, -0.15), (0.0, -1.5, 0.15), (0.0, -1.65, 0.0), (0.0, 1.65, 0.0), (0.0, -1.2, 0.15), (0.0, 1.5, 0.15), (0.0, 1.2, 0.15), (0.0, 0.9, 0.15), (0.0, 0.6, 0.15), (0.0, 0.3, 0.15), (0.0, -0.9, 0.15), (0.0, -0.6, 0.15), (0.0, -0.3, 0.15), (0.0, -3.576e-07, 0.15), (0.0, 1.602, 0.15), (0.0, 1.616, 0.1448), (0.0, 1.624, 0.1323), (0.0, -1.602, 0.15), (0.0, -1.616, 0.1448), (0.0, -1.624, 0.1323), (2.9, -1.65, 0.0), (2.9, 1.65, 0.0), (2.9, 1.65, -0.15), (2.9, -3.874e-07, 0.0), (2.9, -0.3, 0.0), (2.9, -0.6, 0.0), (2.9, -0.9, 0.0), (2.9, 0.3, 0.0), (2.9, 0.6, 0.0), (2.9, 0.9, 0.0), (2.9, 1.2, 0.0), (2.9, -1.2, 0.0), (2.9, 1.5, 0.0), (2.9, -1.5, 0.0), (2.9, -1.65, -0.15), (4.9, -1.65, -0.15), (4.9, 1.65, -0.15), (4.9, -3.874e-07, -0.15), (4.9, -0.3, -0.15), (4.9, -0.6, -0.15), (4.9, -0.9, -0.15), (4.9, 0.3, -0.15), (4.9, 0.6, -0.15), (4.9, 0.9, -0.15), (4.9, 1.2, -0.15), (4.9, -1.2, -0.15), (4.9, -1.5, -0.15), (4.9, 1.5, -0.15), (0.6, 1.65, -0.15), (0.3, 1.65, -0.15), (0.3, -1.624, 0.1323), (0.6, -1.624, 0.1323), (0.3, -1.616, 0.1448), (0.6, -1.616, 0.1448), (0.3, 1.602, 0.15), (0.6, 1.602, 0.15), (0.3, -3.576e-07, 0.15), (0.6, -3.576e-07, 0.15), (0.3, -0.3, 0.15), (0.6, -0.3, 0.15), (0.3, -0.6, 0.15), (0.6, -0.6, 0.15), (0.3, -0.9, 0.15), (0.6, -0.9, 0.15), (0.6, -1.65, 0.0), (0.3, -1.65, 0.0), (0.3, 0.3, 0.15), (0.6, 0.3, 0.15), (0.3, 0.6, 0.15), (0.6, 0.6, 0.15), (0.3, 0.9, 0.15), (0.6, 0.9, 0.15), (0.3, 1.2, 0.15), (0.6, 1.2, 0.15), (0.3, 1.5, 0.15), (0.6, 1.5, 0.15), (0.3, -1.2, 0.15), (0.6, -1.2, 0.15), (0.3, -1.5, 0.15), (0.3, 1.65, 0.0), (0.6, 1.65, 0.0), (0.6, 1.616, 0.1448), (0.3, 1.616, 0.1448), (0.6, 1.624, 0.1323), (0.3, 1.624, 0.1323), (0.6, -1.602, 0.15), (0.3, -1.602, 0.15), (0.6, -1.5, 0.15), (0.3, -1.65, -0.15), (0.6, -1.65, -0.15)], [], [(102, 105, 1, 18), (70, 102, 18, 4), (77, 7, 2, 103), (103, 2, 1, 105), (87, 72, 41, 24), (74, 40, 41, 72), (108, 39, 40, 74), (76, 36, 27, 96), (88, 31, 35, 78), (78, 35, 34, 80), (80, 34, 33, 82), (82, 33, 32, 84), (90, 30, 31, 88), (92, 29, 30, 90), (94, 28, 29, 92), (96, 27, 28, 94), (84, 32, 26, 98), (98, 26, 23, 100), (110, 87, 24, 22), (100, 23, 39, 108), (1, 2, 43), (16, 17, 55, 53), (10, 11, 48, 47), (17, 0, 42, 55), (5, 3, 42), (13, 12, 49, 50), (6, 5, 42), (3, 20, 56, 42), (14, 13, 50, 51), (0, 6, 42), (15, 14, 51, 52), (7, 19, 54, 43), (18, 1, 43), (19, 15, 52, 54), (12, 8, 45, 49), (4, 18, 43, 44), (8, 9, 46, 45), (2, 7, 43), (11, 16, 53, 48), (9, 10, 47, 46), (55, 42, 57, 68), (53, 55, 68, 67), (47, 48, 62, 61), (50, 49, 63, 64), (51, 50, 64, 65), (44, 43, 58), (52, 51, 65, 66), (42, 56, 57), (43, 54, 69, 58), (54, 52, 66, 69), (49, 45, 59, 63), (45, 46, 60, 59), (48, 53, 67, 62), (46, 47, 61, 60), (17, 109, 107, 0), (109, 100, 108, 107), (20, 3, 86, 111), (111, 86, 87, 110), (16, 99, 109, 17), (99, 98, 100, 109), (11, 85, 99, 16), (85, 84, 98, 99), (19, 97, 95, 15), (97, 96, 94, 95), (15, 95, 93, 14), (95, 94, 92, 93), (14, 93, 91, 13), (93, 92, 90, 91), (13, 91, 89, 12), (91, 90, 88, 89), (10, 83, 85, 11), (83, 82, 84, 85), (9, 81, 83, 10), (81, 80, 82, 83), (8, 79, 81, 9), (79, 78, 80, 81), (12, 89, 79, 8), (89, 88, 78, 79), (7, 77, 97, 19), (77, 76, 96, 97), (0, 107, 75, 6), (107, 108, 74, 75), (6, 75, 73, 5), (75, 74, 72, 73), (3, 5, 73, 86), (86, 73, 72, 87), (37, 104, 106, 38), (104, 103, 105, 106), (36, 76, 104, 37), (76, 77, 103, 104), (21, 25, 101, 71), (71, 101, 102, 70), (25, 38, 106, 101), (101, 106, 105, 102)])
me_modutram_platform_era_c_side_004.polygons.foreach_set('use_smooth', [True] * 94)
me_modutram_platform_era_c_side_004.polygons.foreach_set('material_index', [2, 2, 2, 2, 2, 2, 2, 2, 0, 0, 1, 1, 0, 0, 0, 0, 1, 0, 2, 2, 2, 0, 0, 2, 2, 0, 2, 2, 0, 2, 0, 2, 2, 0, 0, 2, 0, 2, 0, 0, 2, 0, 0, 0, 0, 2, 0, 2, 2, 0, 0, 0, 0, 0, 2, 2, 2, 2, 0, 0, 1, 1, 0, 0, 0, 0, 0, 0, 0, 0, 1, 1, 1, 1, 0, 0, 0, 0, 2, 2, 2, 2, 2, 2, 2, 2, 2, 2, 2, 2, 2, 2, 2, 2])
_k = set([(3, 42), (3, 86), (18, 43), (18, 102), (24, 87), (25, 101), (86, 87), (101, 102)])
me_modutram_platform_era_c_side_004.attributes.new('sharp_edge', 'BOOLEAN', 'EDGE').data.foreach_set('value', [ (min(e.vertices), max(e.vertices)) in _k for e in me_modutram_platform_era_c_side_004.edges])
_uv = me_modutram_platform_era_c_side_004.uv_layers.new(name='UVMap')
_uv.uv.foreach_set('vector', [0.6992, 0.07549, 0.6991, 0.143, 0.5498, 0.1428, 0.5494, 0.07563, 0.6991, 0.0004036, 0.6992, 0.07549, 0.5494, 0.07563, 0.5489, 0.0007805, 0.6991, 0.1579, 0.5497, 0.1571, 0.5498, 0.15, 0.6991, 0.1505, 0.6991, 0.1505, 0.5498, 0.15, 0.5498, 0.1428, 0.6991, 0.143, 0.8494, 0.3429, 0.8494, 0.2753, 0.9997, 0.2753, 0.9997, 0.3429, 0.8494, 0.2679, 0.9997, 0.2679, 0.9997, 0.2753, 0.8494, 0.2753, 0.8494, 0.2605, 0.9997, 0.2605, 0.9997, 0.2679, 0.8494, 0.2679, 0.8494, 0.158, 0.9997, 0.158, 0.9997, 0.2091, 0.8493, 0.2091, 0.2504, 1.0, 0.0, 1.0, 0.0, 0.75, 0.2504, 0.75, 0.2504, 0.75, 0.0, 0.75, 0.0, 0.5, 0.2504, 0.5, 0.2504, 0.5, 0.0, 0.5, 0.0, 0.25, 0.2504, 0.25, 0.2504, 0.25, 0.0, 0.25, 0.0, -1.073e-06, 0.2504, -1.073e-06, 0.2504, 1.25, 0.0, 1.25, 0.0, 1.0, 0.2504, 1.0, 0.2504, 1.5, 0.0, 1.5, 0.0, 1.25, 0.2504, 1.25, 0.2504, 1.75, 0.0, 1.75, 0.0, 1.5, 0.2504, 1.5, 0.2504, 2.0, 0.0, 2.0, 0.0, 1.75, 0.2504, 1.75, 0.2504, -1.073e-06, 0.0, -1.073e-06, 0.0, -0.25, 0.2504, -0.25, 0.2504, -0.25, 0.0, -0.25, 0.0, -0.5, 0.2504, -0.5, 0.8494, 0.4181, 0.8494, 0.3429, 0.9997, 0.3429, 0.9997, 0.4181, 0.8493, 0.2094, 0.9997, 0.2094, 0.9997, 0.2605, 0.8494, 0.2605, 0.5498, 0.1428, 0.5498, 0.15, -0.4473, 0.08691, 0.7512, -0.25, 0.7512, -0.5, 2.42, -0.5, 2.42, -0.25, 0.7512, 0.25, 0.7512, -1.073e-06, 2.42, -1.073e-06, 2.42, 0.25, 0.5484, 0.2105, 0.5497, 0.2613, -0.4473, 0.3316, -0.4511, 0.2569, 0.5498, 0.2757, 0.5494, 0.3428, -0.4473, 0.3316, 0.7512, 1.25, 0.7512, 1.0, 2.42, 1.0, 2.42, 1.25, 0.5498, 0.2685, 0.5498, 0.2757, -0.4473, 0.3316, 0.5494, 0.3428, 0.5489, 0.4177, -0.4485, 0.4063, -0.4473, 0.3316, 0.7512, 1.5, 0.7512, 1.25, 2.42, 1.25, 2.42, 1.5, 0.5497, 0.2613, 0.5498, 0.2685, -0.4473, 0.3316, 0.7512, 1.75, 0.7512, 1.5, 2.42, 1.5, 2.42, 1.75, 0.5497, 0.1571, 0.5484, 0.2079, -0.4511, 0.1616, -0.4473, 0.08691, 0.5494, 0.07563, 0.5498, 0.1428, -0.4473, 0.08691, 0.7512, 2.0, 0.7512, 1.75, 2.42, 1.75, 2.42, 2.0, 0.7512, 1.0, 0.7512, 0.75, 2.42, 0.75, 2.42, 1.0, 0.5489, 0.0007805, 0.5494, 0.07563, -0.4473, 0.08691, -0.4485, 0.01213, 0.7512, 0.75, 0.7512, 0.5, 2.42, 0.5, 2.42, 0.75, 0.5498, 0.15, 0.5497, 0.1571, -0.4473, 0.08691, 0.7512, -1.073e-06, 0.7512, -0.25, 2.42, -0.25, 2.42, -1.073e-06, 0.7512, 0.5, 0.7512, 0.25, 2.42, 0.25, 2.42, 0.5, -0.4511, 0.2569, -0.4473, 0.3316, -1.446, 0.3865, -1.45, 0.3118, 2.42, -0.25, 2.42, -0.5, 4.09, -0.5, 4.09, -0.25, 2.42, 0.25, 2.42, -1.073e-06, 4.09, -1.073e-06, 4.09, 0.25, 2.42, 1.25, 2.42, 1.0, 4.09, 1.0, 4.09, 1.25, 2.42, 1.5, 2.42, 1.25, 4.09, 1.25, 4.09, 1.5, -0.4485, 0.01213, -0.4473, 0.08691, -1.446, 0.03199, 2.42, 1.75, 2.42, 1.5, 4.09, 1.5, 4.09, 1.75, -0.4473, 0.3316, -0.4485, 0.4063, -1.446, 0.3865, -0.4473, 0.08691, -0.4511, 0.1616, -1.45, 0.1067, -1.446, 0.03199, 2.42, 2.0, 2.42, 1.75, 4.09, 1.75, 4.09, 2.0, 2.42, 1.0, 2.42, 0.75, 4.09, 0.75, 4.09, 1.0, 2.42, 0.75, 2.42, 0.5, 4.09, 0.5, 4.09, 0.75, 2.42, -1.073e-06, 2.42, -0.25, 4.09, -0.25, 4.09, -1.073e-06, 2.42, 0.5, 2.42, 0.25, 4.09, 0.25, 4.09, 0.5, 0.5484, 0.2105, 0.6989, 0.2094, 0.6991, 0.2606, 0.5497, 0.2613, 0.6989, 0.2094, 0.8493, 0.2094, 0.8494, 0.2605, 0.6991, 0.2606, 0.5489, 0.4177, 0.5494, 0.3428, 0.6992, 0.343, 0.6991, 0.4181, 0.6991, 0.4181, 0.6992, 0.343, 0.8494, 0.3429, 0.8494, 0.4181, 0.7512, -0.25, 0.5008, -0.25, 0.5008, -0.5, 0.7512, -0.5, 0.5008, -0.25, 0.2504, -0.25, 0.2504, -0.5, 0.5008, -0.5, 0.7512, -1.073e-06, 0.5008, -1.073e-06, 0.5008, -0.25, 0.7512, -0.25, 0.5008, -1.073e-06, 0.2504, -1.073e-06, 0.2504, -0.25, 0.5008, -0.25, 0.7512, 2.0, 0.5008, 2.0, 0.5008, 1.75, 0.7512, 1.75, 0.5008, 2.0, 0.2504, 2.0, 0.2504, 1.75, 0.5008, 1.75, 0.7512, 1.75, 0.5008, 1.75, 0.5008, 1.5, 0.7512, 1.5, 0.5008, 1.75, 0.2504, 1.75, 0.2504, 1.5, 0.5008, 1.5, 0.7512, 1.5, 0.5008, 1.5, 0.5008, 1.25, 0.7512, 1.25, 0.5008, 1.5, 0.2504, 1.5, 0.2504, 1.25, 0.5008, 1.25, 0.7512, 1.25, 0.5008, 1.25, 0.5008, 1.0, 0.7512, 1.0, 0.5008, 1.25, 0.2504, 1.25, 0.2504, 1.0, 0.5008, 1.0, 0.7512, 0.25, 0.5008, 0.25, 0.5008, -1.073e-06, 0.7512, -1.073e-06, 0.5008, 0.25, 0.2504, 0.25, 0.2504, -1.073e-06, 0.5008, -1.073e-06, 0.7512, 0.5, 0.5008, 0.5, 0.5008, 0.25, 0.7512, 0.25, 0.5008, 0.5, 0.2504, 0.5, 0.2504, 0.25, 0.5008, 0.25, 0.7512, 0.75, 0.5008, 0.75, 0.5008, 0.5, 0.7512, 0.5, 0.5008, 0.75, 0.2504, 0.75, 0.2504, 0.5, 0.5008, 0.5, 0.7512, 1.0, 0.5008, 1.0, 0.5008, 0.75, 0.7512, 0.75, 0.5008, 1.0, 0.2504, 1.0, 0.2504, 0.75, 0.5008, 0.75, 0.5497, 0.1571, 0.6991, 0.1579, 0.6989, 0.209, 0.5484, 0.2079, 0.6991, 0.1579, 0.8494, 0.158, 0.8493, 0.2091, 0.6989, 0.209, 0.5497, 0.2613, 0.6991, 0.2606, 0.6991, 0.268, 0.5498, 0.2685, 0.6991, 0.2606, 0.8494, 0.2605, 0.8494, 0.2679, 0.6991, 0.268, 0.5498, 0.2685, 0.6991, 0.268, 0.6991, 0.2755, 0.5498, 0.2757, 0.6991, 0.268, 0.8494, 0.2679, 0.8494, 0.2753, 0.6991, 0.2755, 0.5494, 0.3428, 0.5498, 0.2757, 0.6991, 0.2755, 0.6992, 0.343, 0.6992, 0.343, 0.6991, 0.2755, 0.8494, 0.2753, 0.8494, 0.3429, 0.9997, 0.1506, 0.8494, 0.1506, 0.8494, 0.1432, 0.9997, 0.1432, 0.8494, 0.1506, 0.6991, 0.1505, 0.6991, 0.143, 0.8494, 0.1432, 0.9997, 0.158, 0.8494, 0.158, 0.8494, 0.1506, 0.9997, 0.1506, 0.8494, 0.158, 0.6991, 0.1579, 0.6991, 0.1505, 0.8494, 0.1506, 0.9997, 0.0003812, 0.9997, 0.07556, 0.8494, 0.07553, 0.8494, 0.0003713, 0.8494, 0.0003713, 0.8494, 0.07553, 0.6992, 0.07549, 0.6991, 0.0004036, 0.9997, 0.07556, 0.9997, 0.1432, 0.8494, 0.1432, 0.8494, 0.07553, 0.8494, 0.07553, 0.8494, 0.1432, 0.6991, 0.143, 0.6992, 0.07549])
me_modutram_platform_era_c_side_004.materials.append(mat_modutram_paving)
me_modutram_platform_era_c_side_004.materials.append(mat_modutram_tactile_paving)
me_modutram_platform_era_c_side_004.materials.append(mat_modutram_curb)
me_modutram_platform_era_c_side_004.use_remesh_fix_poles = True
me_modutram_platform_era_c_side_004.use_remesh_preserve_attributes = False
me_modutram_platform_era_c_side_004.use_mirror_vertex_groups = False
me_modutram_platform_era_c_side_004.update()
me_modutram_platform_era_c_side_005 = bpy.data.meshes.new('modutram_platform_era_c_side.005')
me_modutram_platform_era_c_side_005.from_pydata([(0.9, -1.602, 0.15), (0.9, 1.624, 0.1323), (0.9, 1.616, 0.1448), (0.9, -1.65, 0.0), (0.9, 1.65, -0.15), (0.9, -1.624, 0.1323), (0.9, -1.616, 0.1448), (0.9, 1.602, 0.15), (0.9, -3.576e-07, 0.15), (0.9, -0.3, 0.15), (0.9, -0.6, 0.15), (0.9, -0.9, 0.15), (0.9, 0.3, 0.15), (0.9, 0.6, 0.15), (0.9, 0.9, 0.15), (0.9, 1.2, 0.15), (0.9, -1.2, 0.15), (0.9, -1.5, 0.15), (0.9, 1.65, 0.0), (0.9, 1.5, 0.15), (0.9, -1.65, -0.15), (0.0, 1.65, -0.15), (0.0, -1.65, -0.15), (0.0, -1.5, 0.15), (0.0, -1.65, 0.0), (0.0, 1.65, 0.0), (0.0, -1.2, 0.15), (0.0, 1.5, 0.15), (0.0, 1.2, 0.15), (0.0, 0.9, 0.15), (0.0, 0.6, 0.15), (0.0, 0.3, 0.15), (0.0, -0.9, 0.15), (0.0, -0.6, 0.15), (0.0, -0.3, 0.15), (0.0, -3.576e-07, 0.15), (0.0, 1.602, 0.15), (0.0, 1.616, 0.1448), (0.0, 1.624, 0.1323), (0.0, -1.602, 0.15), (0.0, -1.616, 0.1448), (0.0, -1.624, 0.1323), (2.9, -1.65, 0.0), (2.9, 1.65, 0.0), (2.9, 1.65, -0.15), (2.9, -3.874e-07, 0.0), (2.9, -0.3, 0.0), (2.9, -0.6, 0.0), (2.9, -0.9, 0.0), (2.9, 0.3, 0.0), (2.9, 0.6, 0.0), (2.9, 0.9, 0.0), (2.9, 1.2, 0.0), (2.9, -1.2, 0.0), (2.9, 1.5, 0.0), (2.9, -1.5, 0.0), (2.9, -1.65, -0.15), (4.9, -1.65, -0.15), (4.9, 1.65, -0.15), (4.9, -3.874e-07, -0.15), (4.9, -0.3, -0.15), (4.9, -0.6, -0.15), (4.9, -0.9, -0.15), (4.9, 0.3, -0.15), (4.9, 0.6, -0.15), (4.9, 0.9, -0.15), (4.9, 1.2, -0.15), (4.9, -1.2, -0.15), (4.9, -1.5, -0.15), (4.9, 1.5, -0.15), (0.6, 1.65, -0.15), (0.3, 1.65, -0.15), (0.3, -1.624, 0.1323), (0.6, -1.624, 0.1323), (0.3, -1.616, 0.1448), (0.6, -1.616, 0.1448), (0.3, 1.602, 0.15), (0.6, 1.602, 0.15), (0.3, -3.576e-07, 0.15), (0.6, -3.576e-07, 0.15), (0.3, -0.3, 0.15), (0.6, -0.3, 0.15), (0.3, -0.6, 0.15), (0.6, -0.6, 0.15), (0.3, -0.9, 0.15), (0.6, -0.9, 0.15), (0.6, -1.65, 0.0), (0.3, -1.65, 0.0), (0.3, 0.3, 0.15), (0.6, 0.3, 0.15), (0.3, 0.6, 0.15), (0.6, 0.6, 0.15), (0.3, 0.9, 0.15), (0.6, 0.9, 0.15), (0.3, 1.2, 0.15), (0.6, 1.2, 0.15), (0.3, 1.5, 0.15), (0.6, 1.5, 0.15), (0.3, -1.2, 0.15), (0.6, -1.2, 0.15), (0.3, -1.5, 0.15), (0.3, 1.65, 0.0), (0.6, 1.65, 0.0), (0.6, 1.616, 0.1448), (0.3, 1.616, 0.1448), (0.6, 1.624, 0.1323), (0.3, 1.624, 0.1323), (0.6, -1.602, 0.15), (0.3, -1.602, 0.15), (0.6, -1.5, 0.15), (0.3, -1.65, -0.15), (0.6, -1.65, -0.15)], [], [(102, 105, 1, 18), (70, 102, 18, 4), (77, 7, 2, 103), (103, 2, 1, 105), (87, 72, 41, 24), (74, 40, 41, 72), (108, 39, 40, 74), (76, 36, 27, 96), (88, 31, 35, 78), (78, 35, 34, 80), (80, 34, 33, 82), (82, 33, 32, 84), (90, 30, 31, 88), (92, 29, 30, 90), (94, 28, 29, 92), (96, 27, 28, 94), (84, 32, 26, 98), (98, 26, 23, 100), (110, 87, 24, 22), (100, 23, 39, 108), (1, 2, 43), (16, 17, 55, 53), (10, 11, 48, 47), (17, 0, 42, 55), (5, 3, 42), (13, 12, 49, 50), (6, 5, 42), (3, 20, 56, 42), (14, 13, 50, 51), (0, 6, 42), (15, 14, 51, 52), (7, 19, 54, 43), (18, 1, 43), (19, 15, 52, 54), (12, 8, 45, 49), (4, 18, 43, 44), (8, 9, 46, 45), (2, 7, 43), (11, 16, 53, 48), (9, 10, 47, 46), (55, 42, 57, 68), (53, 55, 68, 67), (47, 48, 62, 61), (50, 49, 63, 64), (51, 50, 64, 65), (44, 43, 58), (52, 51, 65, 66), (42, 56, 57), (43, 54, 69, 58), (54, 52, 66, 69), (49, 45, 59, 63), (45, 46, 60, 59), (48, 53, 67, 62), (46, 47, 61, 60), (17, 109, 107, 0), (109, 100, 108, 107), (20, 3, 86, 111), (111, 86, 87, 110), (16, 99, 109, 17), (99, 98, 100, 109), (11, 85, 99, 16), (85, 84, 98, 99), (19, 97, 95, 15), (97, 96, 94, 95), (15, 95, 93, 14), (95, 94, 92, 93), (14, 93, 91, 13), (93, 92, 90, 91), (13, 91, 89, 12), (91, 90, 88, 89), (10, 83, 85, 11), (83, 82, 84, 85), (9, 81, 83, 10), (81, 80, 82, 83), (8, 79, 81, 9), (79, 78, 80, 81), (12, 89, 79, 8), (89, 88, 78, 79), (7, 77, 97, 19), (77, 76, 96, 97), (0, 107, 75, 6), (107, 108, 74, 75), (6, 75, 73, 5), (75, 74, 72, 73), (3, 5, 73, 86), (86, 73, 72, 87), (37, 104, 106, 38), (104, 103, 105, 106), (36, 76, 104, 37), (76, 77, 103, 104), (21, 25, 101, 71), (71, 101, 102, 70), (25, 38, 106, 101), (101, 106, 105, 102)])
me_modutram_platform_era_c_side_005.polygons.foreach_set('use_smooth', [True] * 94)
me_modutram_platform_era_c_side_005.polygons.foreach_set('material_index', [2, 2, 2, 2, 2, 2, 2, 2, 0, 0, 1, 1, 0, 0, 0, 0, 1, 0, 2, 2, 2, 0, 0, 2, 2, 0, 2, 2, 0, 2, 0, 2, 2, 0, 0, 2, 0, 2, 0, 0, 2, 0, 0, 0, 0, 2, 0, 2, 2, 0, 0, 0, 0, 0, 2, 2, 2, 2, 0, 0, 1, 1, 0, 0, 0, 0, 0, 0, 0, 0, 1, 1, 1, 1, 0, 0, 0, 0, 2, 2, 2, 2, 2, 2, 2, 2, 2, 2, 2, 2, 2, 2, 2, 2])
_k = set([(3, 42), (3, 86), (18, 43), (18, 102), (24, 87), (25, 101), (86, 87), (101, 102)])
me_modutram_platform_era_c_side_005.attributes.new('sharp_edge', 'BOOLEAN', 'EDGE').data.foreach_set('value', [ (min(e.vertices), max(e.vertices)) in _k for e in me_modutram_platform_era_c_side_005.edges])
_uv = me_modutram_platform_era_c_side_005.uv_layers.new(name='UVMap')
_uv.uv.foreach_set('vector', [0.3024, 0.07549, 0.3024, 0.143, 0.4518, 0.1428, 0.4522, 0.07563, 0.3025, 0.0004036, 0.3024, 0.07549, 0.4522, 0.07563, 0.4527, 0.0007805, 0.3025, 0.1579, 0.4519, 0.1571, 0.4518, 0.15, 0.3025, 0.1505, 0.3025, 0.1505, 0.4518, 0.15, 0.4518, 0.1428, 0.3024, 0.143, 0.1522, 0.3429, 0.1522, 0.2753, 0.001851, 0.2753, 0.001842, 0.3429, 0.1522, 0.2679, 0.001846, 0.2679, 0.001851, 0.2753, 0.1522, 0.2753, 0.1522, 0.2605, 0.001841, 0.2605, 0.001846, 0.2679, 0.1522, 0.2679, 0.1522, 0.158, 0.001841, 0.158, 0.001837, 0.2091, 0.1522, 0.2091, 0.7512, 1.0, 1.002, 1.0, 1.002, 0.75, 0.7512, 0.75, 0.7512, 0.75, 1.002, 0.75, 1.002, 0.5, 0.7512, 0.5, 0.7512, 0.5, 1.002, 0.5, 1.002, 0.25, 0.7512, 0.25, 0.7512, 0.25, 1.002, 0.25, 1.002, -1.073e-06, 0.7512, -1.073e-06, 0.7512, 1.25, 1.002, 1.25, 1.002, 1.0, 0.7512, 1.0, 0.7512, 1.5, 1.002, 1.5, 1.002, 1.25, 0.7512, 1.25, 0.7512, 1.75, 1.002, 1.75, 1.002, 1.5, 0.7512, 1.5, 0.7512, 2.0, 1.002, 2.0, 1.002, 1.75, 0.7512, 1.75, 0.7512, -1.073e-06, 1.002, -1.073e-06, 1.002, -0.25, 0.7512, -0.25, 0.7512, -0.25, 1.002, -0.25, 1.002, -0.5, 0.7512, -0.5, 0.1522, 0.4181, 0.1522, 0.3429, 0.001842, 0.3429, 0.001837, 0.4181, 0.1522, 0.2094, 0.001837, 0.2094, 0.001841, 0.2605, 0.1522, 0.2605, 0.4518, 0.1428, 0.4518, 0.15, 1.449, 0.08691, 0.2504, -0.25, 0.2504, -0.5, -1.419, -0.5, -1.419, -0.25, 0.2504, 0.25, 0.2504, -1.073e-06, -1.419, -1.073e-06, -1.419, 0.25, 0.4532, 0.2105, 0.4519, 0.2613, 1.449, 0.3316, 1.453, 0.2569, 0.4518, 0.2757, 0.4522, 0.3428, 1.449, 0.3316, 0.2504, 1.25, 0.2504, 1.0, -1.419, 1.0, -1.419, 1.25, 0.4518, 0.2685, 0.4518, 0.2757, 1.449, 0.3316, 0.4522, 0.3428, 0.4527, 0.4177, 1.45, 0.4063, 1.449, 0.3316, 0.2504, 1.5, 0.2504, 1.25, -1.419, 1.25, -1.419, 1.5, 0.4519, 0.2613, 0.4518, 0.2685, 1.449, 0.3316, 0.2504, 1.75, 0.2504, 1.5, -1.419, 1.5, -1.419, 1.75, 0.4519, 0.1571, 0.4532, 0.2079, 1.453, 0.1616, 1.449, 0.08691, 0.4522, 0.07563, 0.4518, 0.1428, 1.449, 0.08691, 0.2504, 2.0, 0.2504, 1.75, -1.419, 1.75, -1.419, 2.0, 0.2504, 1.0, 0.2504, 0.75, -1.419, 0.75, -1.419, 1.0, 0.4527, 0.0007805, 0.4522, 0.07563, 1.449, 0.08691, 1.45, 0.01213, 0.2504, 0.75, 0.2504, 0.5, -1.419, 0.5, -1.419, 0.75, 0.4518, 0.15, 0.4519, 0.1571, 1.449, 0.08691, 0.2504, -1.073e-06, 0.2504, -0.25, -1.419, -0.25, -1.419, -1.073e-06, 0.2504, 0.5, 0.2504, 0.25, -1.419, 0.25, -1.419, 0.5, 1.453, 0.2569, 1.449, 0.3316, 2.447, 0.3865, 2.452, 0.3118, -1.419, -0.25, -1.419, -0.5, -3.088, -0.5, -3.088, -0.25, -1.419, 0.25, -1.419, -1.073e-06, -3.088, -1.073e-06, -3.088, 0.25, -1.419, 1.25, -1.419, 1.0, -3.088, 1.0, -3.088, 1.25, -1.419, 1.5, -1.419, 1.25, -3.088, 1.25, -3.088, 1.5, 1.45, 0.01213, 1.449, 0.08691, 2.447, 0.03199, -1.419, 1.75, -1.419, 1.5, -3.088, 1.5, -3.088, 1.75, 1.449, 0.3316, 1.45, 0.4063, 2.447, 0.3865, 1.449, 0.08691, 1.453, 0.1616, 2.452, 0.1067, 2.447, 0.03199, -1.419, 2.0, -1.419, 1.75, -3.088, 1.75, -3.088, 2.0, -1.419, 1.0, -1.419, 0.75, -3.088, 0.75, -3.088, 1.0, -1.419, 0.75, -1.419, 0.5, -3.088, 0.5, -3.088, 0.75, -1.419, -1.073e-06, -1.419, -0.25, -3.088, -0.25, -3.088, -1.073e-06, -1.419, 0.5, -1.419, 0.25, -3.088, 0.25, -3.088, 0.5, 0.4532, 0.2105, 0.3027, 0.2094, 0.3025, 0.2606, 0.4519, 0.2613, 0.3027, 0.2094, 0.1522, 0.2094, 0.1522, 0.2605, 0.3025, 0.2606, 0.4527, 0.4177, 0.4522, 0.3428, 0.3024, 0.343, 0.3025, 0.4181, 0.3025, 0.4181, 0.3024, 0.343, 0.1522, 0.3429, 0.1522, 0.4181, 0.2504, -0.25, 0.5008, -0.25, 0.5008, -0.5, 0.2504, -0.5, 0.5008, -0.25, 0.7512, -0.25, 0.7512, -0.5, 0.5008, -0.5, 0.2504, -1.073e-06, 0.5008, -1.073e-06, 0.5008, -0.25, 0.2504, -0.25, 0.5008, -1.073e-06, 0.7512, -1.073e-06, 0.7512, -0.25, 0.5008, -0.25, 0.2504, 2.0, 0.5008, 2.0, 0.5008, 1.75, 0.2504, 1.75, 0.5008, 2.0, 0.7512, 2.0, 0.7512, 1.75, 0.5008, 1.75, 0.2504, 1.75, 0.5008, 1.75, 0.5008, 1.5, 0.2504, 1.5, 0.5008, 1.75, 0.7512, 1.75, 0.7512, 1.5, 0.5008, 1.5, 0.2504, 1.5, 0.5008, 1.5, 0.5008, 1.25, 0.2504, 1.25, 0.5008, 1.5, 0.7512, 1.5, 0.7512, 1.25, 0.5008, 1.25, 0.2504, 1.25, 0.5008, 1.25, 0.5008, 1.0, 0.2504, 1.0, 0.5008, 1.25, 0.7512, 1.25, 0.7512, 1.0, 0.5008, 1.0, 0.2504, 0.25, 0.5008, 0.25, 0.5008, -1.073e-06, 0.2504, -1.073e-06, 0.5008, 0.25, 0.7512, 0.25, 0.7512, -1.073e-06, 0.5008, -1.073e-06, 0.2504, 0.5, 0.5008, 0.5, 0.5008, 0.25, 0.2504, 0.25, 0.5008, 0.5, 0.7512, 0.5, 0.7512, 0.25, 0.5008, 0.25, 0.2504, 0.75, 0.5008, 0.75, 0.5008, 0.5, 0.2504, 0.5, 0.5008, 0.75, 0.7512, 0.75, 0.7512, 0.5, 0.5008, 0.5, 0.2504, 1.0, 0.5008, 1.0, 0.5008, 0.75, 0.2504, 0.75, 0.5008, 1.0, 0.7512, 1.0, 0.7512, 0.75, 0.5008, 0.75, 0.4519, 0.1571, 0.3025, 0.1579, 0.3027, 0.209, 0.4532, 0.2079, 0.3025, 0.1579, 0.1522, 0.158, 0.1522, 0.2091, 0.3027, 0.209, 0.4519, 0.2613, 0.3025, 0.2606, 0.3025, 0.268, 0.4518, 0.2685, 0.3025, 0.2606, 0.1522, 0.2605, 0.1522, 0.2679, 0.3025, 0.268, 0.4518, 0.2685, 0.3025, 0.268, 0.3024, 0.2755, 0.4518, 0.2757, 0.3025, 0.268, 0.1522, 0.2679, 0.1522, 0.2753, 0.3024, 0.2755, 0.4522, 0.3428, 0.4518, 0.2757, 0.3024, 0.2755, 0.3024, 0.343, 0.3024, 0.343, 0.3024, 0.2755, 0.1522, 0.2753, 0.1522, 0.3429, 0.001846, 0.1506, 0.1522, 0.1506, 0.1522, 0.1432, 0.001851, 0.1432, 0.1522, 0.1506, 0.3025, 0.1505, 0.3024, 0.143, 0.1522, 0.1432, 0.001841, 0.158, 0.1522, 0.158, 0.1522, 0.1506, 0.001846, 0.1506, 0.1522, 0.158, 0.3025, 0.1579, 0.3025, 0.1505, 0.1522, 0.1506, 0.001837, 0.0003812, 0.001842, 0.07556, 0.1522, 0.07553, 0.1522, 0.0003713, 0.1522, 0.0003713, 0.1522, 0.07553, 0.3024, 0.07549, 0.3025, 0.0004036, 0.001842, 0.07556, 0.001851, 0.1432, 0.1522, 0.1432, 0.1522, 0.07553, 0.1522, 0.07553, 0.1522, 0.1432, 0.3024, 0.143, 0.3024, 0.07549])
me_modutram_platform_era_c_side_005.materials.append(mat_modutram_paving)
me_modutram_platform_era_c_side_005.materials.append(mat_modutram_tactile_paving)
me_modutram_platform_era_c_side_005.materials.append(mat_modutram_curb)
me_modutram_platform_era_c_side_005.use_remesh_fix_poles = True
me_modutram_platform_era_c_side_005.use_remesh_preserve_attributes = False
me_modutram_platform_era_c_side_005.use_mirror_vertex_groups = False
me_modutram_platform_era_c_side_005.update()
me_modutram_platform_era_c_mid_rep_lod0 = bpy.data.meshes.new('modutram_platform_era_c_mid_rep_lod0')
me_modutram_platform_era_c_mid_rep_lod0.from_pydata([(-9.0, -2.7, -0.15), (-9.0, 2.7, -0.15), (9.0, -2.7, -0.15), (9.0, 2.7, -0.15), (-9.0, -2.55, 0.15), (9.0, -2.55, 0.15), (-9.0, 2.55, 0.15), (9.0, 2.55, 0.15), (9.0, 2.25, 0.15), (-9.0, 2.25, 0.15), (9.0, 1.95, 0.15), (-9.0, 1.95, 0.15), (9.0, -2.25, 0.15), (-9.0, -2.25, 0.15), (-9.0, -1.95, 0.15), (9.0, -1.95, 0.15), (-9.0, -2.7, 0.0), (-9.0, 2.7, 0.0), (9.0, 2.7, 0.0), (9.0, -2.7, 0.0), (-9.0, 2.652, 0.15), (-9.0, 2.674, 0.1323), (-9.0, 2.666, 0.1448), (9.0, 2.674, 0.1323), (9.0, 2.652, 0.15), (9.0, 2.666, 0.1448), (-9.0, -2.674, 0.1323), (-9.0, -2.652, 0.15), (-9.0, -2.666, 0.1448), (9.0, -2.652, 0.15), (9.0, -2.674, 0.1323), (9.0, -2.666, 0.1448)], [], [(5, 4, 27, 29), (12, 13, 4, 5), (17, 21, 23, 18), (7, 6, 9, 8), (8, 9, 11, 10), (15, 14, 13, 12), (2, 19, 16, 0), (1, 17, 18, 3), (14, 15, 10, 11), (20, 24, 25, 22), (22, 25, 23, 21), (24, 20, 6, 7), (29, 27, 28, 31), (31, 28, 26, 30), (19, 30, 26, 16)])
me_modutram_platform_era_c_mid_rep_lod0.polygons.foreach_set('use_smooth', [True] * 15)
me_modutram_platform_era_c_mid_rep_lod0.polygons.foreach_set('material_index', [2, 0, 2, 0, 1, 1, 2, 2, 0, 2, 2, 2, 2, 2, 2])
_k = set([(16, 19), (17, 18)])
me_modutram_platform_era_c_mid_rep_lod0.attributes.new('sharp_edge', 'BOOLEAN', 'EDGE').data.foreach_set('value', [ (min(e.vertices), max(e.vertices)) in _k for e in me_modutram_platform_era_c_mid_rep_lod0.edges])
_uv = me_modutram_platform_era_c_mid_rep_lod0.uv_layers.new(name='UVMap')
_uv.uv.foreach_set('vector', [4.994, 0.2089, -4.006, 0.2085, -4.006, 0.1575, 4.994, 0.1579, 8.0, -1.25, -7.0, -1.25, -7.0, -1.5, 8.0, -1.5, 4.994, 0.0752, 4.994, 0.1427, -4.006, 0.1428, -4.006, 0.0754, 8.0, 2.75, -7.0, 2.75, -7.0, 2.5, 8.0, 2.5, 8.0, 2.5, -7.0, 2.5, -7.0, 2.25, 8.0, 2.25, 8.0, -1.0, -7.0, -1.0, -7.0, -1.25, 8.0, -1.25, 4.994, 0.0001457, 4.994, 0.07514, -4.006, 0.07534, -4.006, 0.0003098, 4.994, 0.000206, 4.994, 0.0752, -4.006, 0.0754, -4.006, 0.000366, -7.0, -1.0, 8.0, -1.0, 8.0, 2.25, -7.0, 2.25, 4.994, 0.1579, -4.006, 0.1575, -4.006, 0.1502, 4.994, 0.1503, 4.994, 0.1503, -4.006, 0.1502, -4.006, 0.1428, 4.994, 0.1427, -4.006, 0.1575, 4.994, 0.1579, 4.994, 0.2089, -4.006, 0.2086, 4.994, 0.1579, -4.006, 0.1575, -4.006, 0.1501, 4.994, 0.1502, 4.994, 0.1502, -4.006, 0.1501, -4.006, 0.1428, 4.994, 0.1426, 4.994, 0.07514, 4.994, 0.1426, -4.006, 0.1428, -4.006, 0.07534])
me_modutram_platform_era_c_mid_rep_lod0.materials.append(mat_modutram_paving)
me_modutram_platform_era_c_mid_rep_lod0.materials.append(mat_modutram_tactile_paving)
me_modutram_platform_era_c_mid_rep_lod0.materials.append(mat_modutram_curb)
me_modutram_platform_era_c_mid_rep_lod0.use_remesh_fix_poles = True
me_modutram_platform_era_c_mid_rep_lod0.use_remesh_preserve_attributes = False
me_modutram_platform_era_c_mid_rep_lod0.use_mirror_vertex_groups = False
me_modutram_platform_era_c_mid_rep_lod0.update()
me_modutram_platform_era_c_mid_rep_lod1 = bpy.data.meshes.new('modutram_platform_era_c_mid_rep_lod1')
me_modutram_platform_era_c_mid_rep_lod1.from_pydata([(-9.0, -2.7, -0.15), (-9.0, 2.7, -0.15), (9.0, -2.7, -0.15), (9.0, 2.7, -0.15), (-9.0, -2.55, 0.15), (9.0, -2.55, 0.15), (-9.0, 2.55, 0.15), (9.0, 2.55, 0.15), (9.0, 2.25, 0.15), (-9.0, 2.25, 0.15), (9.0, 1.95, 0.15), (-9.0, 1.95, 0.15), (9.0, -2.25, 0.15), (-9.0, -2.25, 0.15), (-9.0, -1.95, 0.15), (9.0, -1.95, 0.15), (-9.0, -2.7, 0.0), (-9.0, 2.7, 0.0), (9.0, 2.7, 0.0), (9.0, -2.7, 0.0), (-9.0, 2.67, 0.15), (9.0, 2.67, 0.15), (-9.0, -2.67, 0.15), (9.0, -2.67, 0.15)], [], [(19, 23, 22, 16), (12, 13, 4, 5), (7, 6, 9, 8), (8, 9, 11, 10), (15, 14, 13, 12), (2, 19, 16, 0), (1, 17, 18, 3), (14, 15, 10, 11), (20, 21, 18, 17), (20, 6, 7, 21), (22, 23, 5, 4)])
me_modutram_platform_era_c_mid_rep_lod1.polygons.foreach_set('use_smooth', [True] * 11)
me_modutram_platform_era_c_mid_rep_lod1.polygons.foreach_set('material_index', [2, 0, 0, 1, 1, 2, 2, 0, 2, 2, 2])
_k = set([(16, 19), (17, 18)])
me_modutram_platform_era_c_mid_rep_lod1.attributes.new('sharp_edge', 'BOOLEAN', 'EDGE').data.foreach_set('value', [ (min(e.vertices), max(e.vertices)) in _k for e in me_modutram_platform_era_c_mid_rep_lod1.edges])
_uv = me_modutram_platform_era_c_mid_rep_lod1.uv_layers.new(name='UVMap')
_uv.uv.foreach_set('vector', [4.994, 0.07514, 4.994, 0.1502, -4.006, 0.1501, -4.006, 0.07534, 8.0, -1.25, -7.0, -1.25, -7.0, -1.5, 8.0, -1.5, 8.0, 2.75, -7.0, 2.75, -7.0, 2.5, 8.0, 2.5, 8.0, 2.5, -7.0, 2.5, -7.0, 2.25, 8.0, 2.25, 8.0, -1.0, -7.0, -1.0, -7.0, -1.25, 8.0, -1.25, 4.994, 0.0001457, 4.994, 0.07514, -4.006, 0.07534, -4.006, 0.0003098, 4.994, 0.000206, 4.994, 0.0752, -4.006, 0.0754, -4.006, 0.000366, -7.0, -1.0, 8.0, -1.0, 8.0, 2.25, -7.0, 2.25, 4.994, 0.1503, -4.006, 0.1502, -4.006, 0.0754, 4.994, 0.0752, 4.994, 0.1503, 4.994, 0.2089, -4.006, 0.2086, -4.006, 0.1502, -4.006, 0.1501, 4.994, 0.1502, 4.994, 0.2089, -4.006, 0.2085])
me_modutram_platform_era_c_mid_rep_lod1.materials.append(mat_modutram_paving)
me_modutram_platform_era_c_mid_rep_lod1.materials.append(mat_modutram_tactile_paving)
me_modutram_platform_era_c_mid_rep_lod1.materials.append(mat_modutram_curb)
me_modutram_platform_era_c_mid_rep_lod1.use_remesh_fix_poles = True
me_modutram_platform_era_c_mid_rep_lod1.use_remesh_preserve_attributes = False
me_modutram_platform_era_c_mid_rep_lod1.use_mirror_vertex_groups = False
me_modutram_platform_era_c_mid_rep_lod1.update()

# ---- objects
ob_light = bpy.data.objects.new('Light', light_light)
ob_camera = bpy.data.objects.new('Camera', cam_camera)
ob_platform_era_c_mid_rep_002 = bpy.data.objects.new('platform_era_c_mid_rep.002', me_modutram_platform_era_c_mid_rep_lod0_002)
ob_platform_era_c_mid_side = bpy.data.objects.new('platform_era_c_mid_side', me_modutram_platform_era_c_side)
ob_platform_era_c_mid_side_noaccess = bpy.data.objects.new('platform_era_c_mid_side_noaccess', me_modutram_platform_era_c_side_noaccess)
ob_platform_era_c_mid_side_001 = bpy.data.objects.new('platform_era_c_mid_side.001', me_modutram_platform_era_c_side_003)
ob_platform_era_c_mid_rep_001 = bpy.data.objects.new('platform_era_c_mid_rep.001', me_modutram_platform_era_c_mid_rep_lod0_001)
ob_platform_era_c_mid_side_002 = bpy.data.objects.new('platform_era_c_mid_side.002', me_modutram_platform_era_c_side_004)
ob_platform_era_c_mid_side_003 = bpy.data.objects.new('platform_era_c_mid_side.003', me_modutram_platform_era_c_side_005)
ob_platform_era_c_mid_rep_l0 = bpy.data.objects.new('platform_era_c_mid_rep_l0', me_modutram_platform_era_c_mid_rep_lod0)
ob_platform_era_c_mid_rep_l1 = bpy.data.objects.new('platform_era_c_mid_rep_l1', me_modutram_platform_era_c_mid_rep_lod1)

# ---- transforms, parenting, visibility, modifiers, constraints
ob_light.location = (4.076, 1.005, 5.904)
ob_light.rotation_euler = (0.6503, 0.05522, 1.866)
ob_light.lock_rotations_4d = False
ob_light.empty_display_type = 'ARROWS'
ob_light.color = (0.0, 0.0, 0.0, 0.0)
ob_light.lineart.crease_threshold = 0.0
ob_camera.location = (7.359, -6.926, 4.958)
ob_camera.rotation_euler = (1.109, 0.0, 0.8149)
ob_camera.lock_rotations_4d = False
ob_camera.empty_display_type = 'ARROWS'
ob_camera.color = (0.0, 0.0, 0.0, 0.0)
ob_camera.display_type = 'WIRE'
ob_camera.lineart.crease_threshold = 0.0
ob_platform_era_c_mid_rep_002.location = (0.0, 0.0, 0.0)
ob_platform_era_c_mid_rep_002.lineart.crease_threshold = 0.0
_m = ob_platform_era_c_mid_rep_002.modifiers.new('EdgeSplit', 'EDGE_SPLIT')
_m.use_edge_angle = False
ob_platform_era_c_mid_side.location = (9.0, 0.0, 0.0)
ob_platform_era_c_mid_side.lineart.crease_threshold = 0.0
_m = ob_platform_era_c_mid_side.modifiers.new('EdgeSplit', 'EDGE_SPLIT')
_m.use_edge_angle = False
ob_platform_era_c_mid_side_noaccess.location = (-9.0, -7.153e-07, 0.0)
ob_platform_era_c_mid_side_noaccess.rotation_euler = (0.0, -0.0, 3.142)
ob_platform_era_c_mid_side_noaccess.lineart.crease_threshold = 0.0
_m = ob_platform_era_c_mid_side_noaccess.modifiers.new('EdgeSplit', 'EDGE_SPLIT')
_m.use_edge_angle = False
ob_platform_era_c_mid_side_001.location = (-9.0, 0.0, 0.0)
ob_platform_era_c_mid_side_001.scale = (-1.0, 1.0, 1.0)
ob_platform_era_c_mid_side_001.lineart.crease_threshold = 0.0
_m = ob_platform_era_c_mid_side_001.modifiers.new('EdgeSplit', 'EDGE_SPLIT')
_m.use_edge_angle = False
ob_platform_era_c_mid_rep_001.location = (0.0, 0.0, 0.0)
ob_platform_era_c_mid_rep_001.lineart.crease_threshold = 0.0
_m = ob_platform_era_c_mid_rep_001.modifiers.new('EdgeSplit', 'EDGE_SPLIT')
_m.use_edge_angle = False
ob_platform_era_c_mid_side_002.location = (9.0, 0.0, 0.0)
ob_platform_era_c_mid_side_002.lineart.crease_threshold = 0.0
_m = ob_platform_era_c_mid_side_002.modifiers.new('EdgeSplit', 'EDGE_SPLIT')
_m.use_edge_angle = False
ob_platform_era_c_mid_side_003.location = (-9.0, 0.0, 0.0)
ob_platform_era_c_mid_side_003.scale = (-1.0, 1.0, 1.0)
ob_platform_era_c_mid_side_003.lineart.crease_threshold = 0.0
_m = ob_platform_era_c_mid_side_003.modifiers.new('EdgeSplit', 'EDGE_SPLIT')
_m.use_edge_angle = False
ob_platform_era_c_mid_rep_l0.location = (0.0, 0.0, 0.0)
ob_platform_era_c_mid_rep_l0.lineart.crease_threshold = 0.0
_m = ob_platform_era_c_mid_rep_l0.modifiers.new('EdgeSplit', 'EDGE_SPLIT')
_m.use_edge_angle = False
ob_platform_era_c_mid_rep_l1.location = (0.0, 0.0, 0.0)
ob_platform_era_c_mid_rep_l1.lineart.crease_threshold = 0.0
_m = ob_platform_era_c_mid_rep_l1.modifiers.new('EdgeSplit', 'EDGE_SPLIT')
_m.use_edge_angle = False

# ---- collection membership
col_non_model_stuff.objects.link(ob_light)
col_non_model_stuff.objects.link(ob_camera)
col_modern_middle_platform.objects.link(ob_platform_era_c_mid_rep_002)
col_modern_middle_platform.objects.link(ob_platform_era_c_mid_side)
col_modern_middle_platform.objects.link(ob_platform_era_c_mid_side_noaccess)
col_modern_middle_platform.objects.link(ob_platform_era_c_mid_side_001)
col_modern_side_platform.objects.link(ob_platform_era_c_mid_rep_001)
col_modern_side_platform.objects.link(ob_platform_era_c_mid_side_002)
col_modern_side_platform.objects.link(ob_platform_era_c_mid_side_003)
col_platform_era_c_rep.objects.link(ob_platform_era_c_mid_rep_l0)
col_platform_era_c_rep.objects.link(ob_platform_era_c_mid_rep_l1)
def _layer_coll(name, lc=None):
    lc = lc or bpy.context.view_layer.layer_collection
    for c in lc.children:
        if c.name == name: return c
        r = _layer_coll(name, c)
        if r: return r
_layer_coll('platforms').exclude = True
_layer_coll('modern_middle_platform').exclude = True
_layer_coll('modern_side_platform').exclude = True

# ---- scene / render settings (as saved in the file)
scene.camera = ob_camera
scene.frame_start = 1; scene.frame_end = 250; scene.frame_set(1)
scene.render.engine = 'BLENDER_EEVEE_NEXT'
scene.cycles.use_denoising = False
scene.cycles.samples = 128
scene.cycles.sampling_pattern = 'TABULATED_SOBOL'
scene.cycles.use_adaptive_sampling = False
scene.cycles.use_light_tree = False
scene.view_settings.view_transform = 'Filmic'
bpy.context.view_layer.update()
